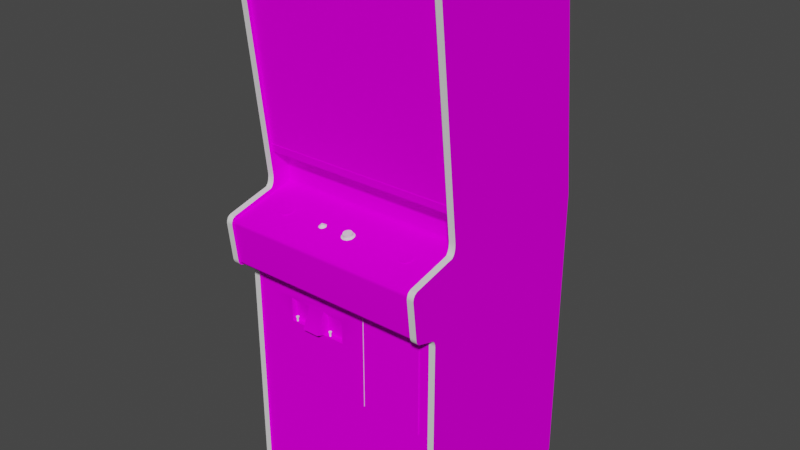 # Source: avalnche.blend  (saved by Blender 2.93.20; exported with 4.5.12 LTS)
import bpy
from mathutils import Matrix  # noqa: F401  (used for matrix-valued properties, if any)

bpy.ops.wm.read_factory_settings(use_empty=True)
scene = bpy.context.scene
scene.name = 'Scene'

# ---- images (referenced by path relative to the original .blend; pixels are not part of the script)
import os
ASSET_DIR = os.environ.get("B2B_ASSET_DIR", "")  # directory of the original .blend (textures are referenced by path, not embedded)
HERE = os.path.dirname(os.path.abspath(__file__))  # packed textures are extracted next to this script under _unpacked/

def load_image(name, relpath, width, height, colorspace="sRGB"):
    """Load a texture the original file referenced (path relative to the .blend, or extracted next to this script)."""
    p = next((c for c in (os.path.join(HERE, relpath), os.path.join(ASSET_DIR, relpath)) if relpath and os.path.exists(c)), "")
    if p:
        img = bpy.data.images.load(p, check_existing=True)
        img.name = name
    else:  # same state as the original file: an image datablock whose file is absent (Cycles renders it pink)
        img = bpy.data.images.new(name, width, height)
        img.source = "FILE"
        img.filepath = "//" + (relpath or name)
    img.colorspace_settings.name = colorspace
    return img
img_02avalnchesnapmap_tiff = load_image('02avalnchesnapmap.TIFF', '02avalnchesnapmap.TIFF', 1024, 1024, 'sRGB')
img_avalnchebezelmap_tiff = load_image('avalnchebezelmap.TIFF', 'avalnchebezelmap.TIFF', 1024, 1024, 'sRGB')
img_avalnchesidemap_tiff = load_image('avalnchesidemap.TIFF', 'avalnchesidemap.TIFF', 1024, 1024, 'sRGB')
img_avalnchemiscmap_tiff = load_image('avalnchemiscmap.TIFF', 'avalnchemiscmap.TIFF', 1024, 1024, 'sRGB')
img_avalnchebackmap_tiff = load_image('avalnchebackmap.TIFF', 'avalnchebackmap.TIFF', 1024, 1024, 'sRGB')
img_avalancheblacksmap_tiff = load_image('avalancheblacksmap.TIFF', 'avalancheblacksmap.TIFF', 1024, 1024, 'sRGB')

# ---- materials (node trees are filled in below, after node groups)
mat_01avalnchefakemarquee = bpy.data.materials.new('01avalnchefakemarquee')
mat_01avalnchefakemarquee.use_transparent_shadow = False
mat_01avalnchefakemarquee.roughness = 0.8807
mat_01avalnchefakemarquee.specular_intensity = 0.0
mat_02avalnchesnap = bpy.data.materials.new('02avalnchesnap')
mat_02avalnchesnap.use_transparent_shadow = False
mat_02avalnchesnap.roughness = 0.8807
mat_02avalnchesnap.specular_intensity = 0.0
mat_avalnchebezel = bpy.data.materials.new('avalnchebezel')
mat_avalnchebezel.use_transparent_shadow = False
mat_avalnchebezel.roughness = 0.8807
mat_avalnchebezel.specular_intensity = 0.0
mat_avalncheblack = bpy.data.materials.new('avalncheblack')
mat_avalncheblack.use_transparent_shadow = False
mat_avalncheblack.roughness = 0.7934
mat_avalncheblack.specular_intensity = 0.6275
mat_avalncheside = bpy.data.materials.new('avalncheside')
mat_avalncheside.use_transparent_shadow = False
mat_avalncheside.roughness = 0.8807
mat_avalncheside.specular_intensity = 0.0
mat_avalnchemisc = bpy.data.materials.new('avalnchemisc')
mat_avalnchemisc.use_transparent_shadow = False
mat_avalnchemisc.roughness = 0.8807
mat_avalnchemisc.specular_intensity = 0.0
mat_avalncheback = bpy.data.materials.new('avalncheback')
mat_avalncheback.use_transparent_shadow = False
mat_avalncheback.roughness = 0.8807
mat_avalncheback.specular_intensity = 0.0
mat_avalancheblacks = bpy.data.materials.new('avalancheblacks')
mat_avalancheblacks.use_transparent_shadow = False
mat_avalancheblacks.roughness = 0.8807
mat_avalancheblacks.specular_intensity = 0.0
mat_avalnchesilver = bpy.data.materials.new('avalnchesilver')
mat_avalnchesilver.use_transparent_shadow = False
mat_avalnchesilver.roughness = 0.8807
mat_avalnchesilver.specular_intensity = 0.1059
mat_avalncheled = bpy.data.materials.new('avalncheled')
mat_avalncheled.use_transparent_shadow = False
mat_avalncheled.roughness = 0.8807
mat_avalncheled.specular_intensity = 0.549

# ---- node groups
ng_auto_smooth = bpy.data.node_groups.new('Auto Smooth', 'GeometryNodeTree')
_s = ng_auto_smooth.interface.new_socket(name='Geometry', in_out='OUTPUT', socket_type='NodeSocketGeometry')
_s = ng_auto_smooth.interface.new_socket(name='Geometry', in_out='INPUT', socket_type='NodeSocketGeometry')
_s = ng_auto_smooth.interface.new_socket(name='Angle', in_out='INPUT', socket_type='NodeSocketFloat')
_s.subtype = 'ANGLE'
_s.min_value = 0.0
_s.max_value = 3.142
ng_auto_smooth.is_modifier = True
_N = ng_auto_smooth.nodes; _L = ng_auto_smooth.links
n0 = _N.new('NodeGroupOutput'); n0.name = 'Group Output'; n0.location = (480, -100)
n1 = _N.new('NodeGroupInput'); n1.name = 'Group Input'; n1.location = (-420, -300)
n2 = _N.new('NodeGroupInput'); n2.name = 'Group Input.001'; n2.location = (-60, -100)
n3 = _N.new('GeometryNodeSetShadeSmooth'); n3.name = 'Set Shade Smooth'; n3.location = (120, -100)
n3.domain = 'EDGE'
n4 = _N.new('GeometryNodeSetShadeSmooth'); n4.name = 'Set Shade Smooth.001'; n4.location = (300, -100)
n5 = _N.new('GeometryNodeInputMeshEdgeAngle'); n5.name = 'Edge Angle'; n5.location = (-420, -220)
n6 = _N.new('GeometryNodeInputEdgeSmooth'); n6.name = 'Is Edge Smooth'; n6.location = (-60, -160)
n7 = _N.new('GeometryNodeInputShadeSmooth'); n7.name = 'Is Face Smooth'; n7.location = (-240, -340)
n8 = _N.new('FunctionNodeBooleanMath'); n8.name = 'Boolean Math'; n8.location = (-60, -220)
n9 = _N.new('FunctionNodeCompare'); n9.name = 'Compare'; n9.location = (-240, -180)
n9.operation = 'LESS_EQUAL'
_L.new(n5.outputs[0], n9.inputs[0])
_L.new(n4.outputs[0], n0.inputs[0])
_L.new(n1.outputs[1], n9.inputs[1])
_L.new(n9.outputs[0], n8.inputs[0])
_L.new(n7.outputs[0], n8.inputs[1])
_L.new(n2.outputs[0], n3.inputs[0])
_L.new(n6.outputs[0], n3.inputs[1])
_L.new(n3.outputs[0], n4.inputs[0])
_L.new(n8.outputs[0], n3.inputs[2])
n0.is_active_output = True

# ---- material node trees
mat_01avalnchefakemarquee.use_nodes = True; mat_01avalnchefakemarquee.node_tree.nodes.clear()
_N = mat_01avalnchefakemarquee.node_tree.nodes; _L = mat_01avalnchefakemarquee.node_tree.links
n0 = _N.new('ShaderNodeBsdfPrincipled'); n0.name = 'Principled BSDF'; n0.location = (10, 300)
n0.distribution = 'GGX'
n0.subsurface_method = 'BURLEY'
n0.inputs[2].default_value = 0.8807
n0.inputs[3].default_value = 1.45
n0.inputs[13].default_value = 0.0
n0.inputs[27].default_value = (0.0, 0.0, 0.0, 1.0)
n0.inputs[28].default_value = 1.0
n1 = _N.new('ShaderNodeOutputMaterial'); n1.name = 'Material Output'; n1.location = (300, 300)
_L.new(n0.outputs[0], n1.inputs[0])
n1.is_active_output = True
mat_02avalnchesnap.use_nodes = True; mat_02avalnchesnap.node_tree.nodes.clear()
_N = mat_02avalnchesnap.node_tree.nodes; _L = mat_02avalnchesnap.node_tree.links
n0 = _N.new('ShaderNodeBsdfPrincipled'); n0.name = 'Principled BSDF'; n0.location = (10, 300)
n0.distribution = 'GGX'
n0.subsurface_method = 'BURLEY'
n0.inputs[2].default_value = 0.8807
n0.inputs[3].default_value = 1.45
n0.inputs[13].default_value = 0.0
n0.inputs[27].default_value = (0.0, 0.0, 0.0, 1.0)
n0.inputs[28].default_value = 1.0
n1 = _N.new('ShaderNodeOutputMaterial'); n1.name = 'Material Output'; n1.location = (300, 300)
n2 = _N.new('ShaderNodeTexImage'); n2.name = 'Image Texture'; n2.location = (-300, 600)
n2.image = img_02avalnchesnapmap_tiff
_L.new(n0.outputs[0], n1.inputs[0])
_L.new(n2.outputs[0], n0.inputs[0])
n1.is_active_output = True
mat_avalnchebezel.use_nodes = True; mat_avalnchebezel.node_tree.nodes.clear()
_N = mat_avalnchebezel.node_tree.nodes; _L = mat_avalnchebezel.node_tree.links
n0 = _N.new('ShaderNodeBsdfPrincipled'); n0.name = 'Principled BSDF'; n0.location = (10, 300)
n0.distribution = 'GGX'
n0.subsurface_method = 'BURLEY'
n0.inputs[2].default_value = 0.8807
n0.inputs[3].default_value = 1.45
n0.inputs[13].default_value = 0.0
n0.inputs[27].default_value = (0.0, 0.0, 0.0, 1.0)
n0.inputs[28].default_value = 1.0
n1 = _N.new('ShaderNodeOutputMaterial'); n1.name = 'Material Output'; n1.location = (300, 300)
n2 = _N.new('ShaderNodeTexImage'); n2.name = 'Image Texture'; n2.location = (-300, 600)
n2.image = img_avalnchebezelmap_tiff
_L.new(n0.outputs[0], n1.inputs[0])
_L.new(n2.outputs[0], n0.inputs[0])
n1.is_active_output = True
mat_avalncheblack.use_nodes = True; mat_avalncheblack.node_tree.nodes.clear()
_N = mat_avalncheblack.node_tree.nodes; _L = mat_avalncheblack.node_tree.links
n0 = _N.new('ShaderNodeBsdfPrincipled'); n0.name = 'Principled BSDF'; n0.location = (10, 300)
n0.distribution = 'GGX'
n0.subsurface_method = 'BURLEY'
n0.inputs[2].default_value = 0.7934
n0.inputs[3].default_value = 1.45
n0.inputs[13].default_value = 0.6275
n0.inputs[27].default_value = (0.0, 0.0, 0.0, 1.0)
n0.inputs[28].default_value = 1.0
n1 = _N.new('ShaderNodeOutputMaterial'); n1.name = 'Material Output'; n1.location = (300, 300)
_L.new(n0.outputs[0], n1.inputs[0])
n1.is_active_output = True
mat_avalncheside.use_nodes = True; mat_avalncheside.node_tree.nodes.clear()
_N = mat_avalncheside.node_tree.nodes; _L = mat_avalncheside.node_tree.links
n0 = _N.new('ShaderNodeBsdfPrincipled'); n0.name = 'Principled BSDF'; n0.location = (10, 300)
n0.distribution = 'GGX'
n0.subsurface_method = 'BURLEY'
n0.inputs[2].default_value = 0.8807
n0.inputs[3].default_value = 1.45
n0.inputs[13].default_value = 0.0
n0.inputs[27].default_value = (0.0, 0.0, 0.0, 1.0)
n0.inputs[28].default_value = 1.0
n1 = _N.new('ShaderNodeOutputMaterial'); n1.name = 'Material Output'; n1.location = (300, 300)
n2 = _N.new('ShaderNodeTexImage'); n2.name = 'Image Texture'; n2.location = (-300, 600)
n2.image = img_avalnchesidemap_tiff
_L.new(n0.outputs[0], n1.inputs[0])
_L.new(n2.outputs[0], n0.inputs[0])
n1.is_active_output = True
mat_avalnchemisc.use_nodes = True; mat_avalnchemisc.node_tree.nodes.clear()
_N = mat_avalnchemisc.node_tree.nodes; _L = mat_avalnchemisc.node_tree.links
n0 = _N.new('ShaderNodeBsdfPrincipled'); n0.name = 'Principled BSDF'; n0.location = (10, 300)
n0.distribution = 'GGX'
n0.subsurface_method = 'BURLEY'
n0.inputs[2].default_value = 0.8807
n0.inputs[3].default_value = 1.45
n0.inputs[13].default_value = 0.0
n0.inputs[27].default_value = (0.0, 0.0, 0.0, 1.0)
n0.inputs[28].default_value = 1.0
n1 = _N.new('ShaderNodeOutputMaterial'); n1.name = 'Material Output'; n1.location = (300, 300)
n2 = _N.new('ShaderNodeTexImage'); n2.name = 'Image Texture'; n2.location = (-300, 600)
n2.image = img_avalnchemiscmap_tiff
_L.new(n0.outputs[0], n1.inputs[0])
_L.new(n2.outputs[0], n0.inputs[0])
n1.is_active_output = True
mat_avalncheback.use_nodes = True; mat_avalncheback.node_tree.nodes.clear()
_N = mat_avalncheback.node_tree.nodes; _L = mat_avalncheback.node_tree.links
n0 = _N.new('ShaderNodeBsdfPrincipled'); n0.name = 'Principled BSDF'; n0.location = (10, 300)
n0.distribution = 'GGX'
n0.subsurface_method = 'BURLEY'
n0.inputs[2].default_value = 0.8807
n0.inputs[3].default_value = 1.45
n0.inputs[13].default_value = 0.0
n0.inputs[27].default_value = (0.0, 0.0, 0.0, 1.0)
n0.inputs[28].default_value = 1.0
n1 = _N.new('ShaderNodeOutputMaterial'); n1.name = 'Material Output'; n1.location = (300, 300)
n2 = _N.new('ShaderNodeTexImage'); n2.name = 'Image Texture'; n2.location = (-300, 600)
n2.image = img_avalnchebackmap_tiff
_L.new(n0.outputs[0], n1.inputs[0])
_L.new(n2.outputs[0], n0.inputs[0])
n1.is_active_output = True
mat_avalancheblacks.use_nodes = True; mat_avalancheblacks.node_tree.nodes.clear()
_N = mat_avalancheblacks.node_tree.nodes; _L = mat_avalancheblacks.node_tree.links
n0 = _N.new('ShaderNodeBsdfPrincipled'); n0.name = 'Principled BSDF'; n0.location = (10, 300)
n0.distribution = 'GGX'
n0.subsurface_method = 'BURLEY'
n0.inputs[2].default_value = 0.8807
n0.inputs[3].default_value = 1.45
n0.inputs[13].default_value = 0.0
n0.inputs[27].default_value = (0.0, 0.0, 0.0, 1.0)
n0.inputs[28].default_value = 1.0
n1 = _N.new('ShaderNodeOutputMaterial'); n1.name = 'Material Output'; n1.location = (300, 300)
n2 = _N.new('ShaderNodeTexImage'); n2.name = 'Image Texture'; n2.location = (-300, 600)
n2.image = img_avalancheblacksmap_tiff
_L.new(n0.outputs[0], n1.inputs[0])
_L.new(n2.outputs[0], n0.inputs[0])
n1.is_active_output = True
mat_avalnchesilver.use_nodes = True; mat_avalnchesilver.node_tree.nodes.clear()
_N = mat_avalnchesilver.node_tree.nodes; _L = mat_avalnchesilver.node_tree.links
n0 = _N.new('ShaderNodeBsdfPrincipled'); n0.name = 'Principled BSDF'; n0.location = (10, 300)
n0.distribution = 'GGX'
n0.subsurface_method = 'BURLEY'
n0.inputs[2].default_value = 0.8807
n0.inputs[3].default_value = 1.45
n0.inputs[13].default_value = 0.1059
n0.inputs[27].default_value = (0.0, 0.0, 0.0, 1.0)
n0.inputs[28].default_value = 1.0
n1 = _N.new('ShaderNodeOutputMaterial'); n1.name = 'Material Output'; n1.location = (300, 300)
_L.new(n0.outputs[0], n1.inputs[0])
n1.is_active_output = True
mat_avalncheled.use_nodes = True; mat_avalncheled.node_tree.nodes.clear()
_N = mat_avalncheled.node_tree.nodes; _L = mat_avalncheled.node_tree.links
n0 = _N.new('ShaderNodeBsdfPrincipled'); n0.name = 'Principled BSDF'; n0.location = (10, 300)
n0.distribution = 'GGX'
n0.subsurface_method = 'BURLEY'
n0.inputs[2].default_value = 0.8807
n0.inputs[3].default_value = 1.45
n0.inputs[4].default_value = 0.9
n0.inputs[13].default_value = 0.549
n0.inputs[27].default_value = (0.0, 0.0, 0.0, 1.0)
n0.inputs[28].default_value = 1.0
n1 = _N.new('ShaderNodeOutputMaterial'); n1.name = 'Material Output'; n1.location = (300, 300)
_L.new(n0.outputs[0], n1.inputs[0])
n1.is_active_output = True

# ---- world
world_world = bpy.data.worlds.new('World'); scene.world = world_world
world_world.use_nodes = True; world_world.node_tree.nodes.clear()
_N = world_world.node_tree.nodes; _L = world_world.node_tree.links
n0 = _N.new('ShaderNodeOutputWorld'); n0.name = 'World Output'; n0.location = (300, 300)
n1 = _N.new('ShaderNodeBackground'); n1.name = 'Background'; n1.location = (10, 300)
n1.inputs[0].default_value = (0.05088, 0.05088, 0.05088, 1.0)
_L.new(n1.outputs[0], n0.inputs[0])
n0.is_active_output = True
world_world.color = (0.05088, 0.05088, 0.05088)
world_world.use_sun_shadow = False
world_world.sun_shadow_jitter_overblur = 0.0

# ---- meshes
me_avalnche = bpy.data.meshes.new('avalnche')
me_avalnche.from_pydata([(-0.09473, -0.4399, -0.2193), (-0.09473, -0.4399, -0.1435), (-0.03011, -0.4399, -0.2193), (0.0265, 0.3093, -0.0783), (0.02682, 0.2153, -0.07455), (0.1425, 0.2173, -0.07769), (-0.2088, 0.4827, -0.1426), (-0.2105, 0.397, -0.1145), (-0.09703, 0.4011, -0.09953), (0.265, 0.3117, -0.09885), (0.2651, 0.3987, -0.118), (0.1507, 0.402, -0.1013), (0.02543, 0.4949, -0.1287), (0.02459, 0.5791, -0.1734), (-0.08774, 0.5759, -0.1742), (-0.09335, 0.3092, -0.08311), (0.1473, 0.4932, -0.1342), (-0.09438, 0.4914, -0.1325), (0.149, 0.3102, -0.08451), (-0.2078, 0.3098, -0.09589), (-0.1979, 0.2197, -0.08403), (-0.08571, 0.2163, -0.07664), (0.263, 0.4857, -0.146), (0.2531, 0.5722, -0.1814), (0.1391, 0.5786, -0.1758), (0.02681, 0.4038, -0.09269), (0.2571, 0.2217, -0.08636), (-0.1999, 0.5675, -0.1781), (-0.2837, 0.1739, -0.01142), (0.3367, 0.1739, -0.01142), (0.3367, 0.7595, 0.05281), (-0.2837, 0.7595, 0.05281), (0.3565, 0.008738, 0.1389), (0.3565, -0.01391, 0.153), (0.3365, -0.01391, 0.153), (-0.2835, -0.1284, 0.1402), (0.1081, -0.2389, 0.06105), (0.1081, -0.2389, 0.01464), (0.1081, -0.1978, 0.01464), (-0.2349, -0.3143, 0.01464), (-0.2349, -0.3143, 0.06105), (-0.2349, -0.4902, 0.01464), (-0.2835, 0.04218, -0.0003394), (-0.3035, 0.7587, 0.06573), (-0.2835, 0.0797, -0.01078), (-0.3035, 0.6611, -0.4441), (-0.2835, 0.7587, 0.06573), (0.3365, 0.0797, -0.01078), (0.3565, 0.0797, -0.01078), (0.3565, 0.6611, -0.4441), (0.3365, 0.6611, -0.4441), (0.3365, 0.6322, -0.4678), (0.3565, 0.6322, -0.4678), (0.3565, 0.02066, -0.5394), (-0.3035, 0.6322, -0.4678), (-0.2835, 0.6322, -0.4678), (0.3365, -0.1662, 0.07194), (0.3565, -0.1662, 0.07194), (0.3565, -0.1481, 0.1297), (0.3365, -0.8804, 0.06381), (0.3565, -0.1284, 0.1402), (0.3365, -0.1481, 0.1297), (-0.3035, -0.1481, 0.1297), (-0.3035, -0.1874, 0.06381), (-0.3035, -0.8804, 0.06381), (-0.2835, -0.8804, -0.5394), (-0.2835, 0.7775, 0.05596), (0.3565, 0.7775, 0.05596), (0.3365, 0.7775, 0.05596), (-0.2835, 0.7701, 0.06181), (-0.3035, 0.7775, 0.05596), (-0.3035, 0.04997, -0.006256), (0.3365, 0.02066, -0.5394), (-0.3035, 0.02066, -0.5394), (-0.2835, 0.02066, -0.5394), (-0.3035, 0.6551, -0.4539), (-0.2835, 0.6551, -0.4539), (-0.2835, 0.6442, -0.463), (-0.2835, -0.1714, 0.06779), (0.3365, -0.1714, 0.06779), (-0.2835, 0.06017, -0.009536), (-0.2835, 0.06977, -0.01073), (0.3365, 0.6442, -0.463), (0.3565, 0.6551, -0.4539), (0.3565, 0.6442, -0.463), (0.3365, 0.06017, -0.009536), (0.3565, 0.06017, -0.009536), (0.3365, 0.7701, 0.06181), (-0.3035, -0.1714, 0.06779), (-0.3035, -0.005818, 0.1518), (0.3365, -0.005818, 0.1518), (0.3365, -0.1349, 0.1393), (0.3365, -0.1432, 0.135), (0.3565, -0.1432, 0.135), (-0.3035, 0.7701, 0.06181), (-0.3035, -0.1432, 0.135), (0.3565, 0.06977, -0.01073), (0.3565, 0.7823, 0.04843), (0.3565, -0.1803, 0.06432), (-0.3035, 0.0797, -0.01078), (-0.3035, 0.06017, -0.009536), (-0.3035, -0.1803, 0.06432), (-0.3035, -0.1349, 0.1393), (-0.2349, -0.2389, 0.01464), (0.1081, -0.3143, 0.01464), (0.1081, -0.3143, 0.06105), (-0.2349, -0.1978, 0.01464), (0.1081, -0.4902, 0.01464), (0.3565, -0.8804, -0.5394), (0.3565, 0.7701, 0.06181), (-0.3035, -0.8804, -0.5394), (-0.3035, 0.7823, 0.04843), (0.3565, -0.1874, 0.06381), (0.3565, -0.8804, 0.06381), (0.3565, -0.1349, 0.1393), (0.3565, 0.04218, -0.0003394), (0.3565, 0.002928, 0.1475), (0.3565, 0.04997, -0.006256), (-0.3035, 0.008738, 0.1389), (-0.3035, 0.04218, -0.0003394), (-0.3035, -0.1284, 0.1402), (-0.3035, -0.1662, 0.07194), (0.3565, -0.1714, 0.06779), (-0.3035, -0.01391, 0.153), (0.3565, 0.7587, 0.06573), (0.3565, 0.7838, 0.03937), (-0.3035, 0.06977, -0.01073), (-0.3035, 0.6442, -0.463), (-0.3035, 0.7838, 0.03937), (-0.3035, 0.002928, 0.1475), (0.3565, -0.005818, 0.1518), (0.3409, -0.01386, 0.1467), (-0.288, -0.01386, 0.1467), (-0.288, -0.1344, 0.134), (0.1081, -0.4902, 0.06105), (-0.1584, -0.3143, 0.06105), (0.1081, -0.1978, 0.06105), (-0.2349, -0.2389, 0.06105), (-0.1584, -0.2389, 0.06105), (-0.288, -0.002838, 0.1437), (0.3409, 0.0403, -0.06893), (0.03165, -0.2389, 0.06105), (-0.288, 0.0403, -0.06893), (-0.08979, -0.2389, 0.06105), (-0.03692, -0.2389, 0.06105), (0.3409, -0.1344, 0.134), (0.1473, -0.4926, 0.06053), (0.03165, -0.3143, 0.06105), (-0.08979, -0.3033, 0.08894), (0.3409, -0.1419, 0.1298), (-0.288, -0.1419, 0.1298), (-0.1584, -0.259, 0.04305), (-0.08979, -0.3143, 0.04305), (0.03165, -0.3143, 0.04305), (-0.03692, -0.3033, 0.08894), (0.3005, -0.4926, 0.06053), (0.1473, -0.4926, 0.02937), (0.1473, -0.1964, 0.06053), (0.3005, -0.1964, 0.02937), (0.3005, -0.1964, 0.06053), (-0.08979, -0.3143, 0.06105), (0.3005, -0.4926, 0.02937), (0.1473, -0.1964, 0.02937), (-0.1584, -0.3143, 0.04305), (-0.08979, -0.259, 0.04305), (-0.03692, -0.259, 0.04305), (0.03165, -0.259, 0.04305), (-0.03692, -0.3143, 0.04305), (-0.03692, -0.3143, 0.06105), (0.3409, 0.04448, -0.07183), (-0.288, 0.04448, -0.07183), (-0.288, 0.04995, -0.07347), (-0.288, -0.008088, 0.1458), (0.3409, -0.008088, 0.1458), (0.3409, -0.002838, 0.1437), (0.3409, 0.07944, -0.07284), (0.3409, 0.04995, -0.07347), (-0.2349, -0.1978, 0.06105), (-0.2349, -0.4902, 0.06105), (-0.288, 0.01821, -0.5276), (0.3409, 0.01821, -0.5276), (0.3409, -0.8623, -0.527), (-0.288, 0.6453, -0.451), (0.263, 0.4852, -0.1458), (0.2651, 0.3982, -0.1178), (0.2968, 0.4063, -0.08777), (-0.2461, 0.1934, -0.04172), (-0.2919, 0.4027, -0.08701), (-0.1102, 0.6182, -0.1336), (-0.08774, 0.5754, -0.1741), (0.3477, 0.1554, -0.03346), (0.346, 0.4062, -0.08773), (-0.2105, 0.3965, -0.1144), (-0.2087, 0.4822, -0.1425), (-0.2471, 0.4034, -0.08717), (-0.2477, 0.5068, -0.1095), (0.2963, 0.5112, -0.1105), (0.2959, 0.6203, -0.1341), (0.02459, 0.5786, -0.1733), (0.1391, 0.5781, -0.1757), (0.02366, 0.1947, -0.04198), (0.1588, 0.1955, -0.04214), (0.1425, 0.2168, -0.07756), (0.02682, 0.2149, -0.07442), (-0.2466, 0.3012, -0.06506), (-0.2908, 0.1519, -0.03274), (-0.1999, 0.567, -0.178), (0.2982, 0.1963, -0.04232), (-0.2078, 0.3093, -0.09576), (0.02107, 0.619, -0.1338), (0.02333, 0.1534, -0.03305), (-0.288, -0.8623, 0.05828), (0.3409, -0.328, 0.05828), (0.06374, -0.328, 0.05828), (0.3365, -0.1874, 0.06381), (0.06374, -0.2316, 0.05828), (0.3409, -0.2316, 0.05828), (0.3409, -0.1627, 0.05828), (0.3365, 0.7823, 0.04843), (-0.2835, 0.6611, -0.4441), (0.3409, -0.8623, 0.05828), (-0.288, -0.8623, -0.527), (-0.2835, -0.1874, 0.06381), (-0.2835, -0.8804, 0.06381), (0.3365, -0.8804, -0.5394), (0.3409, 0.7689, 0.05273), (0.3409, 0.6453, -0.451), (-0.288, -0.328, 0.05828), (-0.1684, -0.328, 0.05828), (-0.1684, -0.2316, 0.05828), (0.0196, 0.7641, 0.0507), (0.01994, 0.7049, -0.1524), (0.3446, 0.7065, -0.1527), (0.3365, 0.008738, 0.1389), (0.3365, 0.04218, -0.0003394), (-0.2835, -0.01391, 0.153), (-0.2835, -0.1481, 0.1297), (-0.2835, 0.04997, -0.006256), (-0.2835, -0.1662, 0.07194), (-0.2942, 0.7621, 0.0512), (-0.08571, 0.2158, -0.07652), (-0.1078, 0.194, -0.04185), (-0.1979, 0.2192, -0.08391), (-0.288, 0.07944, -0.07284), (0.3409, 0.156, -0.06376), (-0.288, 0.156, -0.06376), (0.1549, 0.6197, -0.1339), (0.2531, 0.5717, -0.1812), (-0.2485, 0.6174, -0.1335), (-0.288, -0.2316, 0.05828), (0.265, 0.3113, -0.09873), (0.2975, 0.3043, -0.06568), (0.2571, 0.2212, -0.08624), (0.3365, -0.1284, 0.1402), (0.3409, 0.1748, -0.009792), (0.3409, 0.1505, -0.08504), (-0.288, 0.1505, -0.08504), (-0.288, 0.1748, -0.009792), (-0.288, 0.1516, -0.01272), (0.3409, 0.1516, -0.01272), (-0.2835, 0.7823, 0.04843), (0.3409, 0.7578, 0.05168), (-0.288, 0.7689, 0.05273), (-0.288, 0.7578, 0.05168), (0.3365, 0.04997, -0.006256), (0.3365, 0.7587, 0.06573), (-0.2835, 0.002928, 0.1475), (-0.2835, -0.1349, 0.1393), (0.3365, 0.06977, -0.01073), (-0.2835, 0.7838, 0.03937), (0.3365, 0.002928, 0.1475), (-0.2835, 0.008738, 0.1389), (-0.2835, -0.1803, 0.06432), (0.3365, -0.1803, 0.06432), (0.3365, 0.7838, 0.03937), (0.3365, 0.6551, -0.4539), (-0.2835, -0.1432, 0.135), (-0.2835, -0.005818, 0.1518), (0.3443, 0.7657, 0.05029), (-0.288, -0.1627, 0.05828), (-0.2939, 0.7029, -0.152), (-0.146, -0.3018, 0.05699), (-0.1481, -0.3018, 0.05616), (-0.1481, -0.3175, 0.05616), (-0.144, -0.3175, 0.05216), (-0.01795, -0.3018, 0.05616), (-0.02279, -0.3018, 0.05416), (-0.02279, -0.3175, 0.05416), (-0.0165, -0.2992, 0.0507), (-0.02341, -0.2992, 0.0507), (-0.1426, -0.2992, 0.05762), (-0.1412, -0.2992, 0.05416), (-0.1432, -0.3018, 0.05416), (-0.144, -0.3018, 0.05616), (-0.01712, -0.3175, 0.05416), (-0.02196, -0.3175, 0.05616), (-0.02341, -0.3018, 0.0507), (-0.01996, -0.3018, 0.04927), (-0.01996, -0.3018, 0.05133), (-0.0165, -0.3018, 0.05762), (-0.0165, -0.2992, 0.05762), (-0.02485, -0.3018, 0.05416), (-0.02341, -0.2992, 0.05762), (-0.1495, -0.3018, 0.0507), (-0.1495, -0.2992, 0.0507), (-0.1412, -0.3018, 0.05416), (-0.1426, -0.2992, 0.0507), (-0.146, -0.3018, 0.05905), (-0.1426, -0.3018, 0.05762), (-0.1509, -0.3018, 0.05416), (-0.1495, -0.3018, 0.05762), (-0.1495, -0.2992, 0.05762), (-0.01996, -0.3175, 0.05699), (-0.0165, -0.3018, 0.0507), (-0.01712, -0.3018, 0.05416), (-0.146, -0.2992, 0.04927), (-0.01996, -0.2992, 0.05905), (-0.01996, -0.2992, 0.04927), (-0.01507, -0.2992, 0.05416), (-0.01507, -0.3018, 0.05416), (-0.1432, -0.3175, 0.05416), (-0.146, -0.3175, 0.05133), (-0.1489, -0.3175, 0.05416), (-0.146, -0.3175, 0.05699), (-0.02196, -0.3018, 0.05616), (-0.02341, -0.3018, 0.05762), (-0.01996, -0.3018, 0.05905), (-0.146, -0.3018, 0.04927), (-0.146, -0.3018, 0.05133), (-0.144, -0.3018, 0.05216), (-0.1481, -0.3018, 0.05216), (-0.1489, -0.3018, 0.05416), (-0.1426, -0.3018, 0.0507), (-0.02485, -0.2992, 0.05416), (-0.01795, -0.3018, 0.05216), (-0.146, -0.2992, 0.05905), (-0.1509, -0.2992, 0.05416), (-0.02196, -0.3018, 0.05216), (-0.01996, -0.3175, 0.05133), (-0.01795, -0.3175, 0.05616), (-0.01996, -0.3018, 0.05699), (-0.1481, -0.3175, 0.05216), (-0.144, -0.3175, 0.05616), (-0.02196, -0.3175, 0.05216), (-0.01795, -0.3175, 0.05216), (0.04317, 0.03028, 0.03108), (0.05608, 0.02594, 0.053), (0.05242, 0.02534, 0.056), (0.03183, 0.02059, 0.04295), (0.03266, 0.02674, 0.04895), (0.04795, 0.01796, 0.05621), (0.05242, 0.02289, 0.03129), (0.05527, 0.02124, 0.02592), (0.04795, 0.03028, 0.03108), (0.05242, 0.02996, 0.03268), (0.05846, 0.01967, 0.04755), (0.05929, 0.02765, 0.04434), (0.03504, 0.02594, 0.053), (0.03504, 0.0223, 0.03429), (0.03266, 0.0215, 0.03834), (0.04219, 0.02169, 0.02366), (0.03585, 0.02124, 0.02592), (0.04317, 0.01796, 0.05621), (0.04317, 0.02503, 0.0576), (0.06044, 0.02039, 0.03018), (0.05929, 0.02059, 0.04295), (0.06382, 0.01668, 0.04895), (0.06044, 0.01555, 0.05468), (0.05242, 0.01828, 0.05461), (0.04893, 0.01426, 0.0612), (0.03504, 0.02936, 0.03569), (0.0387, 0.02996, 0.03268), (0.0387, 0.02289, 0.03129), (0.04795, 0.02321, 0.02969), (0.05608, 0.02936, 0.03569), (0.05846, 0.02857, 0.03974), (0.05846, 0.0215, 0.03834), (0.03266, 0.01967, 0.04755), (0.02613, 0.01797, 0.04243), (0.0273, 0.01668, 0.04895), (0.03068, 0.01555, 0.05468), (0.06499, 0.01797, 0.04243), (0.06382, 0.01926, 0.03591), (0.05527, 0.01471, 0.05893), (0.04893, 0.02169, 0.02366), (0.0273, 0.01926, 0.03591), (0.03068, 0.02039, 0.03018), (0.0387, 0.01828, 0.05461), (0.03585, 0.01471, 0.05893), (0.04219, 0.01426, 0.0612), (0.04317, 0.02321, 0.02969), (0.05608, 0.0223, 0.03429), (0.03183, 0.02765, 0.04434), (0.05846, 0.02674, 0.04895), (0.03504, 0.01887, 0.0516), (0.0387, 0.02534, 0.056), (0.05608, 0.01887, 0.0516), (0.04795, 0.02503, 0.0576), (0.03266, 0.02857, 0.03974), (-0.1617, -0.01913, 0.03158), (-0.163, -0.0177, 0.02459), (-0.163, 0.02177, 0.03265), (-0.2031, -0.01913, 0.03158), (-0.2019, -0.02056, 0.03857), (-0.2019, 0.01891, 0.04664), (0.2193, -0.01913, 0.03158), (0.2205, -0.02056, 0.03857), (0.2205, 0.01891, 0.04664), (0.2607, -0.01913, 0.03158), (0.2595, -0.0177, 0.02459), (0.2436, 0.02445, 0.01951), (0.2436, -0.01502, 0.01145), (0.2504, -0.02275, 0.04928), (-0.2019, 0.02177, 0.03265), (-0.2019, -0.0177, 0.02459), (-0.1721, 0.02395, 0.02194), (-0.1666, 0.02302, 0.02651), (-0.1666, -0.01645, 0.01844), (-0.1788, 0.01622, 0.05978), (-0.1788, -0.02324, 0.05171), (-0.1721, 0.01672, 0.05734), (0.2504, 0.02395, 0.02194), (0.2241, 0.02302, 0.02651), (0.2504, 0.01672, 0.05734), (0.2296, -0.02275, 0.04928), (0.2364, -0.02324, 0.05171), (-0.1721, -0.02275, 0.04928), (-0.1928, -0.01551, 0.01388), (0.2296, -0.01551, 0.01388), (0.2296, 0.02395, 0.02194), (0.2595, 0.01891, 0.04664), (0.2559, 0.02302, 0.02651), (-0.163, 0.01891, 0.04664), (-0.163, -0.02056, 0.03857), (0.2205, 0.02177, 0.03265), (0.2241, -0.01645, 0.01844), (0.2241, 0.01765, 0.05278), (0.2504, -0.01551, 0.01388), (-0.1721, -0.01551, 0.01388), (-0.1928, 0.01672, 0.05734), (-0.1928, -0.02275, 0.04928), (-0.186, 0.01622, 0.05978), (0.2436, -0.02324, 0.05171), (-0.1983, 0.02302, 0.02651), (0.2436, 0.01622, 0.05978), (-0.1983, -0.02181, 0.04472), (-0.1788, -0.01502, 0.01145), (-0.186, 0.02445, 0.01951), (0.2595, 0.02177, 0.03265), (0.2595, -0.02056, 0.03857), (0.2559, -0.02181, 0.04472), (-0.1983, -0.01645, 0.01844), (-0.1666, -0.02181, 0.04472), (-0.1983, 0.01765, 0.05278), (-0.2031, 0.02034, 0.03964), (0.2205, -0.0177, 0.02459), (-0.186, -0.01502, 0.01145), (-0.186, -0.02324, 0.05171), (-0.1666, 0.01765, 0.05278), (0.2559, -0.01645, 0.01844), (0.2241, -0.02181, 0.04472), (0.2296, 0.01672, 0.05734), (0.2364, 0.02445, 0.01951), (0.2364, 0.01622, 0.05978), (-0.1617, 0.02034, 0.03964), (0.2193, 0.02034, 0.03964), (-0.1788, 0.02445, 0.01951), (-0.1928, 0.02395, 0.02194), (0.2607, 0.02034, 0.03964), (0.2364, -0.01502, 0.01145), (0.2559, 0.01765, 0.05278), (-0.04668, 0.02543, 0.04114), (-0.04234, 0.02458, 0.0454), (-0.04919, 0.02494, 0.0436), (-0.04827, 0.02426, 0.04696), (-0.04883, 0.02441, 0.04624), (-0.04399, 0.02536, 0.04149), (-0.04325, 0.02355, 0.0417), (-0.04919, 0.02458, 0.0454), (-0.04668, 0.02238, 0.04752), (-0.04576, 0.02236, 0.04764), (-0.04576, 0.02406, 0.04798), (-0.04485, 0.02374, 0.0408), (-0.04754, 0.02536, 0.04149), (-0.04234, 0.02324, 0.04326), (-0.04325, 0.02525, 0.04204), (-0.04919, 0.02324, 0.04326), (-0.04485, 0.02543, 0.04114), (-0.04668, 0.02374, 0.0408), (-0.04883, 0.02341, 0.04242), (-0.04269, 0.02341, 0.04242), (-0.04399, 0.02246, 0.04717), (-0.04399, 0.02415, 0.04751), (-0.04325, 0.02426, 0.04696), (-0.04485, 0.02408, 0.04786), (-0.04576, 0.02546, 0.04102), (-0.04668, 0.02408, 0.04786), (-0.04827, 0.02525, 0.04204), (-0.04883, 0.02511, 0.04276), (-0.04234, 0.02494, 0.0436), (-0.04269, 0.02511, 0.04276), (-0.04931, 0.02476, 0.0445), (-0.04269, 0.02441, 0.04624), (-0.04222, 0.02476, 0.0445), (-0.04754, 0.02415, 0.04751), (-0.03475, 0.01825, 0.04018), (-0.03589, 0.01879, 0.03749), (-0.05563, 0.01879, 0.03749), (-0.05677, 0.01825, 0.04018), (-0.04576, 0.01541, 0.05425), (-0.04281, 0.01549, 0.05387), (-0.04485, 0.02238, 0.04752), (-0.04269, 0.02271, 0.0459), (-0.04325, 0.02257, 0.04662), (-0.0377, 0.01607, 0.05097), (-0.04919, 0.02288, 0.04506), (-0.04931, 0.02306, 0.04416), (-0.05716, 0.01766, 0.04307), (-0.05677, 0.01708, 0.04597), (-0.05563, 0.01654, 0.04866), (-0.04883, 0.02271, 0.0459), (-0.04399, 0.02367, 0.04115), (-0.04006, 0.01961, 0.03339), (-0.03589, 0.01654, 0.04866), (-0.03475, 0.01708, 0.04597), (-0.04234, 0.02288, 0.04506), (-0.04871, 0.01983, 0.03228), (-0.04827, 0.02355, 0.0417), (-0.04754, 0.02367, 0.04115), (-0.05146, 0.01961, 0.03339), (-0.04281, 0.01983, 0.03228), (-0.05382, 0.01607, 0.05097), (-0.05146, 0.01571, 0.05275), (-0.04754, 0.02246, 0.04717), (-0.04871, 0.01549, 0.05387), (-0.04222, 0.02306, 0.04416), (-0.03436, 0.01766, 0.04307), (-0.04006, 0.01571, 0.05275), (-0.05382, 0.01925, 0.03517), (-0.04827, 0.02257, 0.04662), (-0.0377, 0.01925, 0.03517), (-0.04576, 0.01991, 0.0319), (-0.04576, 0.02376, 0.04068)], [], [(0, 1, 2), (522, 530, 482, 521), (7, 19, 15, 8), (10, 22, 16, 11), (5, 18, 3, 4), (14, 17, 12, 13), (8, 17, 6, 7), (3, 25, 8, 15), (25, 12, 17, 8), (24, 16, 22, 23), (17, 14, 27, 6), (12, 25, 11, 16), (15, 21, 4, 3), (16, 24, 13, 12), (390, 373, 384, 360), (199, 246, 209, 198), (11, 18, 9, 10), (313, 297, 317, 288), (261, 225, 262, 263), (310, 307, 335, 311), (68, 67, 97, 218), (349, 392, 348, 377), (338, 343, 337, 298), (400, 417, 416, 401), (131, 173, 172, 132), (341, 322, 331, 330), (134, 178, 41, 107), (274, 125, 49, 50), (150, 149, 145, 133), (288, 318, 319, 313), (311, 290, 306, 304), (269, 219, 45, 128), (99, 126, 81, 44), (65, 223, 64, 110), (105, 104, 37, 36), (153, 167, 168, 147), (329, 292, 320, 284), (159, 157, 146, 155), (79, 122, 57, 56), (33, 130, 90, 34), (270, 116, 32, 233), (303, 309, 336, 304), (274, 218, 97, 125), (38, 136, 36, 37), (66, 260, 111, 70), (159, 155, 161, 158), (157, 159, 158, 162), (102, 95, 276, 267), (152, 164, 151, 163), (296, 301, 333, 289), (148, 160, 168, 154), (243, 175, 244, 245), (152, 163, 135, 160), (123, 235, 277, 89), (126, 100, 80, 81), (137, 103, 39, 40), (306, 291, 305, 332), (88, 101, 272, 78), (237, 80, 100, 71), (299, 319, 318, 300), (271, 42, 119, 118), (139, 174, 140, 142), (222, 272, 101, 63), (93, 114, 91, 92), (259, 258, 245, 244), (82, 84, 52, 51), (298, 334, 344, 338), (234, 115, 117, 264), (265, 124, 109, 87), (182, 226, 180, 179), (42, 237, 71, 119), (115, 234, 233, 32), (91, 114, 60, 253), (128, 111, 260, 269), (83, 275, 50, 49), (411, 469, 462, 410), (254, 257, 258, 259), (98, 122, 79, 273), (98, 273, 214, 112), (393, 346, 396, 355), (256, 257, 254, 255), (63, 64, 223, 222), (110, 73, 74, 65), (54, 127, 77, 55), (108, 109, 48), (54, 110, 63), (108, 49, 109), (99, 111, 54), (110, 64, 63), (112, 113, 108), (195, 193, 206, 248), (57, 108, 117), (252, 207, 251, 250), (119, 54, 88), (108, 53, 52), (54, 73, 110), (99, 94, 111), (49, 97, 109), (119, 71, 54), (111, 45, 54), (108, 52, 49), (108, 96, 86), (57, 122, 108), (119, 88, 121), (89, 120, 123), (33, 114, 116), (57, 117, 115), (99, 43, 94), (121, 95, 120), (114, 58, 57), (109, 124, 48), (71, 100, 54), (52, 83, 49), (89, 118, 120), (115, 32, 116), (49, 125, 97), (114, 93, 58), (121, 62, 95), (126, 99, 54), (45, 75, 127), (111, 128, 45), (52, 84, 83), (45, 127, 54), (94, 70, 111), (89, 129, 118), (122, 98, 108), (54, 101, 88), (33, 116, 130), (97, 67, 109), (108, 86, 117), (108, 48, 96), (100, 126, 54), (98, 112, 108), (54, 63, 101), (95, 102, 120), (33, 60, 114), (170, 142, 140, 169), (134, 135, 40), (136, 137, 138), (36, 136, 141), (82, 275, 83, 84), (136, 143, 144), (134, 168, 160), (289, 317, 297, 296), (136, 144, 141), (134, 147, 168), (129, 89, 277, 266), (137, 40, 135, 138), (147, 105, 36, 141), (304, 315, 327, 303), (134, 160, 135), (136, 138, 143), (229, 249, 227, 228), (362, 350, 397, 363), (168, 144, 154), (279, 217, 149, 150), (155, 146, 156, 161), (59, 113, 112, 214), (471, 474, 472, 485), (359, 348, 392, 398), (177, 106, 103, 137), (236, 276, 95, 62), (163, 151, 138), (164, 152, 160), (295, 312, 340, 324), (253, 60, 33, 34), (167, 165, 144), (166, 153, 147), (373, 390, 345, 353), (138, 135, 163), (144, 168, 167), (147, 141, 166), (418, 441, 457, 419), (219, 76, 75, 45), (283, 323, 281, 282), (181, 221, 179, 180), (282, 331, 322, 283), (118, 129, 266, 271), (136, 177, 137), (134, 105, 147), (178, 134, 40), (70, 94, 69, 66), (290, 335, 307, 308), (202, 203, 200, 201), (186, 204, 187), (193, 195, 194, 192), (190, 201, 200), (207, 191, 251), (185, 196, 183, 184), (187, 194, 195), (191, 185, 251), (242, 208, 204, 186), (197, 232, 246), (208, 192, 194, 204), (143, 164, 160, 148), (114, 57, 115, 116), (241, 186, 205), (187, 195, 248), (185, 197, 196), (190, 207, 201), (204, 194, 187), (370, 357, 347, 354), (185, 191, 197), (191, 232, 197), (232, 209, 246), (232, 231, 209), (210, 200, 205), (200, 241, 205), (247, 183, 196, 197), (59, 214, 51), (65, 69, 44), (215, 216, 217), (47, 218, 51), (65, 219, 69), (330, 328, 321, 341), (65, 222, 223), (59, 72, 224), (76, 77, 127, 75), (130, 116, 270, 90), (229, 215, 217), (209, 231, 188), (231, 248, 188), (503, 472, 525, 535), (79, 233, 234), (79, 234, 51), (42, 235, 236), (65, 237, 238), (211, 213, 228), (232, 278, 230, 231), (211, 220, 212, 213), (242, 186, 241), (38, 106, 177, 136), (119, 121, 120, 118), (249, 229, 217), (189, 198, 209, 188), (56, 253, 233), (237, 236, 238), (72, 53, 108, 224), (59, 51, 72), (65, 74, 55), (175, 243, 171, 176), (68, 87, 109, 67), (187, 248, 280), (247, 197, 246, 199), (252, 202, 201, 207), (241, 240, 242), (284, 321, 328, 329), (219, 260, 69), (47, 87, 218), (117, 86, 85, 264), (65, 55, 219), (234, 264, 51), (65, 238, 78), (79, 56, 233), (65, 81, 80), (218, 50, 51), (47, 265, 87), (327, 332, 329, 328), (42, 266, 235), (253, 90, 233), (56, 92, 253), (235, 267, 236), (237, 42, 236), (268, 47, 51), (219, 269, 260), (69, 46, 44), (90, 270, 233), (42, 271, 266), (50, 82, 51), (55, 77, 76), (65, 78, 272), (273, 79, 51), (264, 85, 51), (218, 274, 50), (55, 76, 219), (50, 275, 82), (87, 68, 218), (56, 61, 92), (267, 276, 236), (260, 66, 69), (65, 80, 237), (266, 277, 235), (253, 34, 90), (207, 190, 191), (65, 44, 81), (85, 268, 51), (205, 186, 187), (190, 200, 210), (65, 272, 222), (214, 273, 51), (279, 249, 217), (235, 35, 267), (92, 91, 253), (227, 211, 228), (231, 280, 248), (473, 498, 489, 486), (151, 164, 143, 138), (287, 295, 324, 286), (293, 281, 323, 342), (133, 145, 131, 132), (169, 176, 171, 170), (336, 311, 304), (446, 456, 447, 466), (290, 291, 306), (294, 344, 334, 314), (325, 326, 316, 302), (174, 139, 172, 173), (333, 302, 289), (324, 340, 326, 325), (124, 265, 47, 48), (30, 31, 28, 29), (43, 99, 44, 46), (121, 88, 78, 238), (154, 144, 143, 148), (320, 323, 322, 321), (342, 320, 292, 293), (334, 298, 297, 313), (302, 300, 288, 289), (306, 315, 304), (302, 316, 300), (311, 335, 290), (288, 317, 289), (221, 181, 220, 211), (300, 318, 288), (113, 59, 224, 108), (308, 305, 291, 290), (239, 280, 231, 230), (93, 92, 61, 58), (337, 286, 301, 296), (328, 330, 303, 327), (331, 282, 310, 309), (281, 293, 308, 307), (313, 319, 314, 334), (309, 303, 330, 331), (298, 337, 296, 297), (325, 301, 286, 324), (305, 308, 293, 292), (188, 248, 206, 189), (96, 48, 47, 268), (134, 107, 104, 105), (340, 285, 299, 326), (226, 182, 262, 225), (301, 325, 302, 333), (311, 336, 309, 310), (55, 74, 73, 54), (212, 216, 215, 213), (319, 299, 285, 314), (62, 121, 238, 236), (292, 329, 332, 305), (285, 340, 312, 339), (307, 310, 282, 281), (286, 337, 343, 287), (294, 339, 312), (339, 294, 314, 285), (165, 166, 141, 144), (332, 327, 315, 306), (341, 321, 322), (320, 342, 323), (343, 338, 287), (323, 283, 322), (321, 284, 320), (312, 295, 287), (338, 344, 294), (354, 345, 370), (459, 437, 421, 431), (355, 365, 356, 393), (372, 358, 370, 371), (396, 368, 383, 367), (371, 345, 390, 372), (415, 443, 453, 420), (403, 445, 453, 404), (376, 391, 374, 375), (352, 384, 373, 351), (347, 397, 350, 368), (358, 372, 361, 386), (394, 377, 379, 380), (391, 351, 354, 374), (354, 347, 393), (338, 294, 312, 287), (382, 364, 391, 376), (388, 389, 362, 387), (21, 15, 19, 20), (300, 316, 326, 299), (350, 362, 389, 369), (376, 365, 381, 382), (348, 359, 385, 378), (368, 350, 369, 383), (363, 395, 387, 362), (386, 385, 359, 358), (375, 356, 365, 376), (370, 392, 357), (375, 354, 393), (407, 465, 405, 406), (355, 396, 367, 366), (387, 394, 380, 388), (365, 355, 366, 381), (351, 391, 364, 352), (377, 348, 378, 379), (372, 390, 360, 361), (377, 394, 357, 349), (357, 363, 347), (368, 396, 346, 347), (96, 268, 85, 86), (354, 353, 345), (123, 120, 35, 235), (363, 397, 347), (392, 349, 357), (370, 398, 392), (356, 375, 393), (394, 387, 395, 357), (375, 374, 354), (347, 346, 393), (345, 371, 370), (357, 395, 363), (414, 402, 454, 413), (267, 35, 120, 102), (449, 408, 468, 430), (351, 373, 353, 354), (46, 69, 94, 43), (439, 453, 445, 440), (455, 405, 465, 434), (419, 426, 420, 418), (423, 444, 442, 412), (422, 436, 423, 421), (432, 458, 452, 433), (185, 184, 250, 251), (398, 370, 358, 359), (438, 446, 466, 415), (410, 421, 437, 411), (421, 423, 430), (404, 454, 402, 403), (401, 415, 432), (422, 465, 436), (467, 447, 456, 427), (463, 461, 424, 425), (453, 441, 420), (440, 457, 441, 439), (401, 464, 399, 400), (58, 61, 56, 57), (415, 447, 443), (448, 421, 430), (433, 399, 464, 432), (406, 460, 436, 407), (146, 157, 162, 156), (429, 462, 469, 428), (430, 470, 450, 449), (443, 454, 453), (431, 448, 409, 459), (444, 463, 425, 442), (415, 420, 432), (448, 431, 421), (443, 467, 427, 451), (412, 450, 470, 423), (421, 462, 422), (436, 463, 423), (464, 401, 432), (422, 434, 465), (448, 468, 408, 409), (461, 436, 460, 424), (422, 429, 428, 435), (463, 444, 423), (421, 410, 462), (415, 466, 447), (458, 420, 426, 452), (453, 439, 441), (401, 416, 415), (434, 422, 435, 455), (447, 467, 443), (436, 461, 463), (443, 413, 454), (417, 438, 415, 416), (454, 404, 453), (468, 448, 430), (53, 72, 51, 52), (441, 418, 420), (413, 443, 451, 414), (465, 407, 436), (462, 429, 422), (420, 458, 432), (423, 470, 430), (471, 473, 474), (520, 539, 474, 475), (493, 492, 491, 513), (496, 504, 533, 479), (486, 516, 501, 473), (477, 521, 476, 485), (482, 542, 495, 487), (513, 512, 502, 493), (474, 494, 472), (485, 500, 490, 477), (200, 203, 240, 241), (499, 503, 535, 484), (473, 478, 474), (471, 495, 542, 488), (485, 487, 471), (480, 511, 494, 481), (481, 496, 479, 480), (500, 499, 484, 490), (527, 489, 498, 497), (483, 471, 488, 528), (494, 493, 472), (487, 495, 471), (478, 501, 516, 515), (474, 496, 494), (471, 497, 473), (512, 525, 472, 502), (504, 474, 539, 533), (499, 485, 472), (473, 501, 478), (515, 520, 475, 478), (493, 502, 472), (487, 476, 521, 482), (41, 178, 40, 39), (492, 494, 511, 491), (494, 492, 493), (485, 476, 487), (497, 498, 473), (503, 499, 472), (497, 483, 528, 527), (478, 475, 474), (474, 504, 496), (471, 483, 497), (25, 3, 18, 11), (496, 481, 494), (499, 500, 485), (510, 537, 491, 511), (513, 491, 537, 514), (486, 489, 507, 508), (525, 512, 523, 524), (539, 520, 519, 531), (479, 533, 532, 534), (528, 488, 526, 529), (18, 5, 26, 9), (514, 523, 512, 513), (536, 505, 484, 535), (535, 525, 524, 536), (489, 527, 538, 507), (516, 486, 508, 517), (533, 539, 531, 532), (529, 538, 527, 528), (542, 482, 530, 541), (520, 515, 518, 519), (506, 540, 477, 490), (490, 484, 505, 506), (517, 518, 515, 516), (521, 477, 540, 522), (534, 509, 480, 479), (511, 480, 509, 510), (488, 542, 541, 526), (153, 166, 165, 167)])
me_avalnche.polygons.foreach_set('use_smooth', [True] * 550)
me_avalnche.polygons.foreach_set('material_index', [0, 8, 1, 1, 1, 1, 1, 1, 1, 1, 1, 1, 1, 1, 3, 7, 1, 8, 7, 8, 3, 3, 8, 5, 5, 8, 3, 3, 5, 8, 8, 3, 3, 3, 3, 5, 8, 5, 3, 3, 3, 8, 3, 3, 3, 5, 5, 3, 5, 8, 5, 7, 5, 3, 3, 3, 8, 3, 3, 8, 3, 5, 3, 3, 7, 3, 8, 3, 3, 6, 3, 3, 3, 3, 3, 5, 7, 3, 3, 3, 7, 3, 3, 3, 4, 4, 4, 4, 4, 4, 7, 4, 7, 4, 4, 4, 4, 4, 4, 4, 4, 4, 4, 4, 4, 4, 4, 4, 4, 4, 4, 4, 4, 4, 4, 4, 4, 4, 4, 4, 4, 4, 4, 4, 4, 4, 4, 4, 4, 4, 4, 4, 4, 4, 4, 4, 5, 5, 5, 5, 3, 5, 5, 8, 5, 5, 3, 5, 5, 8, 5, 5, 7, 3, 5, 5, 5, 3, 9, 3, 3, 3, 5, 5, 8, 3, 5, 5, 3, 5, 5, 5, 5, 3, 8, 6, 8, 3, 5, 5, 5, 3, 8, 7, 7, 7, 7, 7, 7, 7, 7, 7, 7, 7, 5, 4, 7, 7, 7, 7, 7, 3, 7, 7, 7, 7, 7, 7, 7, 7, 7, 7, 7, 7, 8, 7, 7, 3, 3, 7, 7, 7, 9, 7, 7, 7, 7, 7, 7, 7, 7, 3, 4, 7, 7, 7, 7, 3, 7, 7, 5, 3, 7, 7, 7, 7, 8, 7, 7, 3, 7, 7, 7, 7, 7, 7, 7, 8, 7, 7, 7, 7, 7, 7, 7, 7, 7, 7, 7, 7, 7, 7, 7, 7, 7, 7, 7, 7, 7, 7, 7, 7, 7, 7, 7, 7, 7, 7, 7, 7, 7, 7, 7, 7, 7, 9, 5, 8, 8, 5, 5, 8, 5, 8, 8, 8, 5, 8, 8, 3, 2, 3, 3, 5, 8, 8, 8, 8, 8, 8, 8, 8, 7, 8, 3, 8, 7, 3, 8, 8, 8, 8, 8, 8, 8, 8, 8, 7, 3, 3, 8, 7, 8, 8, 3, 7, 8, 3, 8, 8, 8, 8, 8, 8, 5, 8, 8, 8, 8, 8, 8, 8, 8, 3, 5, 3, 3, 3, 3, 5, 5, 3, 3, 3, 3, 3, 3, 3, 8, 3, 3, 1, 8, 3, 3, 3, 3, 3, 3, 3, 3, 3, 5, 3, 3, 3, 3, 3, 3, 3, 3, 3, 3, 3, 3, 3, 3, 3, 3, 3, 3, 3, 3, 3, 5, 3, 5, 3, 3, 5, 5, 5, 5, 5, 5, 7, 3, 5, 5, 5, 5, 5, 5, 5, 5, 5, 5, 5, 3, 5, 5, 5, 5, 5, 5, 5, 5, 5, 5, 5, 5, 5, 5, 5, 5, 5, 5, 5, 5, 5, 5, 5, 5, 5, 5, 5, 5, 5, 5, 5, 5, 5, 5, 3, 5, 5, 5, 5, 5, 5, 9, 9, 9, 9, 9, 9, 9, 9, 9, 9, 7, 9, 9, 9, 9, 9, 9, 9, 9, 9, 9, 9, 9, 9, 9, 9, 9, 9, 9, 9, 9, 9, 3, 9, 9, 9, 9, 9, 9, 9, 9, 9, 1, 9, 9, 8, 8, 8, 8, 8, 8, 8, 1, 8, 8, 8, 8, 8, 8, 8, 8, 8, 8, 8, 8, 8, 8, 8, 8, 5])
_uv = me_avalnche.uv_layers.new(name='UVMap')
_uv.uv.foreach_set('vector', [0.0, 1.0, 0.0, 0.0, 1.0, 1.0, 0.9093, 0.2241, 0.9104, 0.2241, 0.9104, 0.2599, 0.9093, 0.2599, 0.05109, 0.5002, 0.05109, 0.2756, 0.2756, 0.2756, 0.2756, 0.5002, 0.949, 0.5002, 0.949, 0.7247, 0.7245, 0.7247, 0.7245, 0.5002, 0.7245, 0.05096, 0.7245, 0.2756, 0.5001, 0.2756, 0.5001, 0.05096, 0.2756, 0.9493, 0.2756, 0.7247, 0.5001, 0.7247, 0.5001, 0.9493, 0.2756, 0.5002, 0.2756, 0.7247, 0.05109, 0.7247, 0.05109, 0.5002, 0.5001, 0.2756, 0.5001, 0.5002, 0.2756, 0.5002, 0.2756, 0.2756, 0.5001, 0.5002, 0.5001, 0.7247, 0.2756, 0.7247, 0.2756, 0.5002, 0.7245, 0.9493, 0.7245, 0.7247, 0.949, 0.7247, 0.949, 0.9493, 0.2756, 0.7247, 0.2756, 0.9493, 0.05109, 0.9493, 0.05109, 0.7247, 0.5001, 0.7247, 0.5001, 0.5002, 0.7245, 0.5002, 0.7245, 0.7247, 0.2756, 0.2756, 0.2756, 0.05096, 0.5001, 0.05096, 0.5001, 0.2756, 0.7245, 0.7247, 0.7245, 0.9493, 0.5001, 0.9493, 0.5001, 0.7247, 1.028, 1.0, 0.9722, 1.0, 0.9722, 0.0, 1.028, 0.0, 0.6342, 0.7571, 0.6342, 0.7571, 0.6393, 0.7571, 0.6393, 0.7571, 0.7245, 0.5002, 0.7245, 0.2756, 0.949, 0.2756, 0.949, 0.5002, 0.8097, 0.1373, 1.0, 1.652, 1.0, 1.652, 0.8097, 0.1373, 0.3743, 0.7881, 0.3743, 0.8027, 0.3602, 0.8027, 0.3602, 0.7881, 0.1464, 2.82, 0.0, 1.652, 0.0, 1.652, 0.1464, 2.82, 0.8523, 0.9951, 0.8523, 0.9951, 0.8425, 0.9979, 0.8425, 0.9979, 0.671, 0.03015, 0.5, 0.0, 0.25, 1.0, 0.3055, 1.0, 0.3992, 0.002563, 0.5165, 0.002563, 0.625, 3.304, 0.5, 3.304, 0.1753, 0.5662, 0.1765, 0.5662, 0.1765, 0.6208, 0.1753, 0.6208, 0.9234, 0.3081, 0.9234, 0.3086, 0.9089, 0.3086, 0.9089, 0.3081, 0.5165, 0.002563, 0.6768, 0.002563, 0.75, 3.304, 0.625, 3.304, 0.8985, 0.2108, 0.8915, 0.2108, 0.8915, 0.2068, 0.8985, 0.2068, 0.8301, 0.9993, 0.8301, 0.9993, 0.1448, 0.9749, 0.1448, 0.9749, 0.9089, 0.3012, 0.9234, 0.3012, 0.9234, 0.3013, 0.9089, 0.3013, 0.8097, 0.1373, 0.3992, 0.002563, 0.3992, 0.002563, 0.8097, 0.1373, 0.1464, 2.82, 0.5163, 0.2816, 0.8097, 0.1373, 0.8536, 2.82, 0.8301, 0.9993, 0.1448, 0.9749, 0.1448, 0.9749, 0.8301, 0.9993, 0.3023, 0.6111, 0.3022, 0.605, 0.7692, 0.579, 0.769, 0.5849, 0.000488, 0.000488, 0.8918, 0.000488, 0.8918, 0.000488, 0.000488, 0.000488, 0.8958, 0.2108, 0.8958, 0.2068, 0.8975, 0.2068, 0.8975, 0.2108, 0.8674, 0.1805, 0.7538, 0.1805, 0.7538, 0.1744, 0.8674, 0.1744, 0.375, 3.304, 0.25, 3.304, 0.603, 0.001892, 0.7077, 0.001892, 0.3905, 0.001404, 0.3905, 0.2825, 0.003479, 0.2825, 0.003479, 0.001404, 0.897, 0.4274, 0.897, 0.4274, 0.9025, 0.4305, 0.9025, 0.4305, 0.9995, 0.5141, 0.9979, 0.5189, 0.9979, 0.5189, 0.9995, 0.5141, 0.9923, 0.524, 0.9923, 0.524, 0.9848, 0.5274, 0.9848, 0.5274, 0.8536, 2.82, 0.5, 3.304, 0.5, 3.304, 0.8536, 2.82, 0.8301, 0.9993, 0.8425, 0.9979, 0.2098, 1.043, 0.2255, 1.044, 0.8985, 0.2068, 0.8985, 0.2108, 0.8975, 0.2108, 0.8975, 0.2068, 0.8523, 0.9951, 0.8425, 0.9979, 0.8425, 0.9979, 0.8523, 0.9951, 0.9739, 0.02899, 0.9631, 0.02899, 0.9631, 0.02264, 0.9739, 0.02264, 0.9739, 0.02899, 0.9631, 0.02899, 0.9631, 0.02264, 0.9739, 0.02264, 0.02881, 0.4664, 0.03601, 0.4612, 0.9805, 0.4415, 0.9862, 0.4464, 0.6462, 0.1811, 0.6462, 0.2332, 0.5389, 0.2332, 0.5389, 0.1811, 0.8536, 2.82, 0.5, 3.304, 0.5, 3.304, 0.8536, 2.82, 0.5052, 0.2155, 0.5052, 0.2146, 0.5052, 0.2146, 0.5052, 0.2155, 0.3602, 0.7338, 0.3743, 0.7338, 0.3743, 0.7433, 0.3602, 0.7433, 0.6525, 0.1805, 0.5353, 0.1805, 0.5353, 0.1744, 0.6525, 0.1744, 0.9995, 0.5141, 0.9995, 0.5141, 0.9979, 0.5189, 0.9979, 0.5189, 0.7692, 0.579, 0.7707, 0.5733, 0.7707, 0.5733, 0.7692, 0.579, 0.8925, 0.2108, 0.8925, 0.2068, 0.8943, 0.2068, 0.8943, 0.2108, 0.8097, 0.1373, 0.3992, 0.002563, 0.3992, 0.002563, 0.8097, 0.1373, 0.1412, 0.4465, 0.1469, 0.441, 0.8925, 0.4221, 0.897, 0.4274, 0.7751, 0.5679, 0.7707, 0.5733, 0.3002, 0.599, 0.2947, 0.5933, 0.5163, 0.2816, 0.3992, 0.002563, 0.3992, 0.002563, 0.5163, 0.2816, 0.9848, 0.5274, 0.7828, 0.5626, 0.7828, 0.5626, 0.9848, 0.5274, 0.000488, 0.2902, 0.9995, 0.2902, 0.9995, 0.9062, 0.000488, 0.9062, 0.8918, 0.4178, 0.8925, 0.4221, 0.8925, 0.4221, 0.8918, 0.4178, 0.03601, 0.4612, 0.02881, 0.4664, 0.9862, 0.4464, 0.9805, 0.4415, 0.1106, 0.7711, 0.09088, 0.7711, 0.09088, 0.7617, 0.1106, 0.7617, 0.1199, 0.9648, 0.1199, 0.9648, 0.1136, 0.9578, 0.1136, 0.9578, 0.5, 3.304, 0.375, 3.304, 0.7077, 0.001892, 0.3992, 0.002563, 0.7828, 0.5626, 0.7828, 0.5626, 0.7751, 0.5679, 0.7751, 0.5679, 0.8651, 0.9839, 0.8651, 0.9839, 0.86, 0.9907, 0.86, 0.9907, 0.9995, 0.9995, 0.000488, 0.9995, 0.000488, 0.7227, 0.9995, 0.7227, 0.7828, 0.5626, 0.7751, 0.5679, 0.7751, 0.5679, 0.7828, 0.5626, 0.7828, 0.5626, 0.7828, 0.5626, 0.9848, 0.5274, 0.9848, 0.5274, 0.9862, 0.4464, 0.9862, 0.4464, 0.9874, 0.4503, 0.9874, 0.4503, 0.2255, 1.044, 0.2098, 1.043, 0.8425, 0.9979, 0.8301, 0.9993, 0.1319, 0.9713, 0.1319, 0.9713, 0.1448, 0.9749, 0.1448, 0.9749, 0.179, 0.5662, 0.1802, 0.5662, 0.1802, 0.6208, 0.179, 0.6208, 0.3743, 0.7466, 0.3602, 0.7466, 0.3602, 0.7466, 0.3743, 0.7466, 0.1469, 0.441, 0.1412, 0.4465, 0.897, 0.4274, 0.8925, 0.4221, 0.8925, 0.4221, 0.8925, 0.4221, 0.8918, 0.4178, 0.8918, 0.4178, 0.671, 0.9698, 0.8214, 0.883, 0.6389, 1.0, 0.6945, 1.0, 0.3602, 0.7466, 0.3602, 0.7466, 0.3743, 0.7466, 0.3743, 0.7466, 0.8918, 0.4178, 0.8918, 0.000488, 0.8918, 0.000488, 0.8918, 0.4178, 0.000488, 0.000488, 0.000488, 0.6172, 0.000488, 0.6172, 0.000488, 0.000488, 0.1136, 0.9578, 0.1199, 0.9648, 0.1199, 0.9648, 0.1136, 0.9578, 1.266, 0.000488, 0.1652, 1.057, 0.298, 0.6152, 1.135, 0.9689, 1.266, 0.000488, 0.1615, 0.4442, 1.266, 0.000488, 1.091, 0.9874, 0.1652, 1.057, 0.298, 0.6152, 0.1896, 1.065, 1.135, 0.9689, 1.266, 0.000488, 0.1615, 0.000488, 0.1615, 0.4442, 0.1615, 0.4442, 0.1615, 0.000488, 1.266, 0.000488, 0.6497, 0.7637, 0.6497, 0.7637, 0.6497, 0.7571, 0.6497, 0.7571, 0.1466, 0.4578, 1.266, 0.000488, 0.2898, 0.5961, 0.629, 0.7834, 0.629, 0.7834, 0.629, 0.7768, 0.629, 0.7768, 0.2789, 0.5911, 1.135, 0.9689, 0.1542, 0.4544, 1.266, 0.000488, 1.266, 0.5774, 1.135, 0.9689, 1.135, 0.9689, 1.266, 0.5774, 1.266, 0.000488, 0.298, 0.6152, 0.1652, 1.057, 0.1896, 1.065, 1.091, 0.9874, 0.1896, 1.065, 0.1652, 1.057, 0.2789, 0.5911, 0.2898, 0.5961, 1.135, 0.9689, 0.1896, 1.065, 1.091, 0.9874, 1.135, 0.9689, 1.266, 0.000488, 1.135, 0.9689, 1.091, 0.9874, 1.266, 0.000488, 0.298, 0.6088, 0.2958, 0.6027, 0.1466, 0.4578, 0.1542, 0.4544, 1.266, 0.000488, 0.2789, 0.5911, 0.1542, 0.4544, 0.1466, 0.4578, 0.000427, 0.5604, 0.02155, 0.4819, -0.001831, 0.5552, -0.001831, 0.5552, 0.02313, 0.4778, 0.008301, 0.566, 0.1466, 0.4578, 0.2898, 0.5961, 0.2789, 0.5911, 0.298, 0.6152, 0.158, 1.05, 0.1652, 1.057, 0.1466, 0.4578, 0.03113, 0.4724, 0.02155, 0.4819, 0.02313, 0.4778, 0.04083, 0.4693, 0.1466, 0.4578, 0.1652, 1.057, 0.158, 1.05, 0.298, 0.6152, 0.2898, 0.5961, 0.2958, 0.6027, 1.135, 0.9689, 1.135, 0.9689, 1.109, 0.9836, 1.091, 0.9874, 0.000427, 0.5604, 0.02399, 0.5698, 0.02155, 0.4819, 0.2789, 0.5911, 0.02399, 0.5698, 0.008301, 0.566, 1.091, 0.9874, 0.2062, 1.066, 0.1896, 1.065, 0.02313, 0.4778, 0.03113, 0.4724, 0.04083, 0.4693, 0.1466, 0.4578, 0.04083, 0.4693, 0.03113, 0.4724, 0.298, 0.6088, 0.298, 0.6152, 1.135, 0.9689, 1.091, 0.9874, 1.109, 0.9836, 1.126, 0.9766, 0.1896, 1.065, 0.2062, 1.066, 1.091, 0.9874, 1.135, 0.9689, 1.126, 0.9766, 1.109, 0.9836, 1.091, 0.9874, 1.126, 0.9766, 1.135, 0.9689, 0.1652, 1.057, 0.1758, 1.062, 0.1896, 1.065, 0.000427, 0.5604, 0.008301, 0.566, 0.02399, 0.5698, 0.1542, 0.4544, 0.1605, 0.4487, 1.266, 0.000488, 1.135, 0.9689, 0.1605, 0.4487, 0.1542, 0.4544, -0.001831, 0.5552, 0.008301, 0.566, 0.000427, 0.5604, 0.1896, 1.065, 0.1758, 1.062, 0.1652, 1.057, 1.266, 0.000488, 0.2958, 0.6027, 0.2898, 0.5961, 1.266, 0.000488, 0.298, 0.6152, 0.298, 0.6088, 0.2958, 0.6027, 0.298, 0.6088, 1.135, 0.9689, 0.1605, 0.4487, 0.1615, 0.4442, 1.266, 0.000488, 1.135, 0.9689, 0.1615, 0.4442, 0.1605, 0.4487, 0.03113, 0.4724, 0.02313, 0.4778, 0.02155, 0.4819, -0.001831, 0.5552, 0.02155, 0.4819, 0.02313, 0.4778, 0.000488, 0.9219, 0.000488, 0.9062, 0.9995, 0.9062, 0.9995, 0.9219, 0.9976, 0.002563, 0.5366, 0.1735, 0.4034, 0.1735, 0.9976, 0.2852, 0.4034, 0.2505, 0.5366, 0.2505, 0.9976, 0.2505, 0.9976, 0.2852, 0.8687, 0.2505, 0.1199, 0.9648, 0.1319, 0.9713, 0.1319, 0.9713, 0.1199, 0.9648, 0.9976, 0.2852, 0.6538, 0.2505, 0.7552, 0.2505, 0.9976, 0.002563, 0.7552, 0.1735, 0.6538, 0.1735, 0.8536, 2.82, 1.0, 1.652, 1.0, 1.652, 0.8536, 2.82, 0.9976, 0.2852, 0.7552, 0.2505, 0.8687, 0.2505, 0.9976, 0.002563, 0.8687, 0.1735, 0.7552, 0.1735, 0.02118, 0.5474, 0.01416, 0.5422, 0.9979, 0.5189, 0.9923, 0.524, 0.4034, 0.2505, 0.4034, 0.1735, 0.5366, 0.1735, 0.5366, 0.2505, 0.8687, 0.1735, 0.9976, 0.1735, 0.9976, 0.2505, 0.8687, 0.2505, 0.8536, 2.82, 1.0, 1.652, 1.0, 1.652, 0.8536, 2.82, 0.9976, 0.002563, 0.6538, 0.1735, 0.5366, 0.1735, 0.9976, 0.2852, 0.5366, 0.2505, 0.6538, 0.2505, 0.3647, 0.861, 0.3602, 0.861, 0.3602, 0.8586, 0.3647, 0.8586, 0.4722, 1.0, 0.5278, 1.0, 0.9924, 0.5869, 0.9924, 0.4131, 0.5052, 0.2146, 0.5052, 0.2151, 0.5052, 0.2155, 0.9089, 0.3055, 0.9234, 0.3055, 0.9234, 0.3012, 0.9089, 0.3012, 0.9739, 0.02899, 0.9631, 0.02899, 0.9631, 0.02264, 0.9739, 0.02264, 0.8918, 0.000488, 0.8918, 0.000488, 0.8918, 0.4178, 0.8918, 0.4178, 0.01703, 0.3706, 0.8536, 0.1464, 0.6294, 0.983, 0.1464, 0.8536, 0.1945, 1.0, 0.25, 1.0, 0.5, 0.0, 0.329, 0.03015, 0.8915, 0.2108, 0.8915, 0.2068, 0.8925, 0.2068, 0.8925, 0.2108, 0.9736, 0.4385, 0.9805, 0.4415, 0.9805, 0.4415, 0.9736, 0.4385, 0.4958, 0.2292, 0.4958, 0.2332, 0.4958, 0.2332, 0.4981, 0.2297, 0.4981, 0.2292, 0.4981, 0.2292, 0.8372, 0.002563, 0.9976, 0.002563, 1.0, 3.304, 0.875, 3.304, 0.9874, 0.4503, 0.9874, 0.4503, 0.9995, 0.5141, 0.9995, 0.5141, 0.5001, 0.2292, 0.5001, 0.2302, 0.5001, 0.2302, 0.5024, 0.2332, 0.5024, 0.2292, 0.5024, 0.2292, 0.9722, 1.0, 1.028, 1.0, 0.007568, 0.4131, 0.007568, 0.5869, 0.4958, 0.2332, 0.4958, 0.2292, 0.4958, 0.2292, 0.5001, 0.2302, 0.5001, 0.2292, 0.5001, 0.2292, 0.5024, 0.2292, 0.5024, 0.2332, 0.5024, 0.2332, 0.1691, 0.6208, 0.1679, 0.6208, 0.1679, 0.5662, 0.1691, 0.5662, 0.1448, 0.9749, 0.1319, 0.9713, 0.1319, 0.9713, 0.1448, 0.9749, 0.8372, 0.002563, 0.9976, 0.002563, 1.0, 3.304, 0.875, 3.304, 0.000488, 0.000488, 0.9995, 0.000488, 0.9995, 0.7227, 0.000488, 0.7227, 0.875, 3.304, 0.75, 3.304, 0.6768, 0.002563, 0.8372, 0.002563, 0.9848, 0.5274, 0.9923, 0.524, 0.9923, 0.524, 0.9848, 0.5274, 0.9976, 0.2852, 0.4034, 0.2852, 0.4034, 0.2505, 0.9976, 0.002563, 0.9976, 0.1735, 0.8687, 0.1735, 0.4034, 0.002563, 0.9976, 0.002563, 0.4034, 0.1735, 0.1974, 1.04, 0.1878, 1.035, 0.86, 0.9907, 0.8523, 0.9951, 0.5163, 0.2816, 0.0, 1.652, 0.0, 1.652, 0.5163, 0.2816, 0.6342, 0.7834, 0.6393, 0.7834, 0.6393, 0.7834, 0.6342, 0.7834, 0.6423, 0.7776, 0.6423, 0.7775, 0.6423, 0.7773, 0.6497, 0.7637, 0.6497, 0.7637, 0.6497, 0.7702, 0.6497, 0.7702, 0.642, 0.7776, 0.6421, 0.7776, 0.6422, 0.7776, 0.642, 0.7776, 0.642, 0.7773, 0.642, 0.7775, 0.629, 0.7702, 0.629, 0.7637, 0.629, 0.7637, 0.629, 0.7702, 0.6423, 0.7773, 0.6423, 0.7773, 0.6423, 0.7772, 0.642, 0.7773, 0.642, 0.7773, 0.642, 0.7775, 0.6497, 0.7834, 0.6497, 0.7768, 0.6497, 0.7768, 0.6497, 0.7834, 0.642, 0.7771, 0.642, 0.7771, 0.6421, 0.7771, 0.6497, 0.7768, 0.6497, 0.7702, 0.6497, 0.7702, 0.6497, 0.7768, 0.4981, 0.2297, 0.4981, 0.2297, 0.5052, 0.2146, 0.5052, 0.2155, 0.02313, 0.4778, 0.1466, 0.4578, 0.2789, 0.5911, 0.008301, 0.566, 0.6422, 0.7776, 0.6423, 0.7776, 0.6423, 0.7776, 0.6423, 0.7773, 0.6423, 0.7772, 0.6423, 0.7771, 0.642, 0.7773, 0.642, 0.7771, 0.642, 0.7772, 0.642, 0.7776, 0.642, 0.7776, 0.6421, 0.7776, 0.6423, 0.7775, 0.6423, 0.7773, 0.6423, 0.7773, 0.1786, 0.117, 0.8214, 0.117, 0.933, 0.75, 0.06702, 0.75, 0.642, 0.7773, 0.642, 0.7773, 0.642, 0.7771, 0.642, 0.7773, 0.642, 0.7771, 0.642, 0.7771, 0.642, 0.7771, 0.6422, 0.7771, 0.6421, 0.7771, 0.642, 0.7771, 0.6422, 0.7771, 0.6422, 0.7771, 0.6422, 0.7776, 0.6422, 0.7776, 0.6423, 0.7776, 0.6422, 0.7776, 0.6422, 0.7776, 0.6423, 0.7776, 0.629, 0.7571, 0.629, 0.7637, 0.629, 0.7637, 0.629, 0.7571, 0.1036, 0.7896, 0.1036, 0.8033, 0.0957, 0.8195, 0.09467, 0.7896, 0.1036, 0.8222, 0.1025, 0.8085, 0.3691, 0.861, 0.3762, 0.861, 0.3762, 0.8632, 0.1025, 0.8085, 0.1034, 0.8224, 0.0957, 0.8195, 0.09467, 0.7896, 0.09607, 0.8201, 0.1036, 0.8222, 0.625, 3.304, 0.5, 3.304, 0.3992, 0.002563, 0.5165, 0.002563, 0.09467, 0.7896, 0.1036, 0.8033, 0.1036, 0.7896, 0.1036, 0.7896, 0.09467, 0.8074, 0.09467, 0.7896, 0.1319, 0.9713, 0.1199, 0.9648, 0.1199, 0.9648, 0.1319, 0.9713, 0.01416, 0.5422, 0.02118, 0.5474, 0.9923, 0.524, 0.9979, 0.5189, 0.3647, 0.861, 0.3691, 0.861, 0.3762, 0.8632, 0.6422, 0.7771, 0.6422, 0.7771, 0.6422, 0.7771, 0.6422, 0.7771, 0.6423, 0.7771, 0.6422, 0.7771, 0.5, 1.0, 0.6294, 0.983, 0.7083, 1.0, 0.75, 1.0, 0.1037, 0.8036, 0.1047, 0.8071, 0.1027, 0.8078, 0.1037, 0.8036, 0.1027, 0.8078, 0.0957, 0.8195, 0.1027, 0.8078, 0.105, 0.8067, 0.1046, 0.8041, 0.09467, 0.7896, 0.1026, 0.808, 0.1038, 0.8037, 0.3602, 0.8407, 0.3691, 0.8586, 0.3647, 0.8586, 0.02832, 0.936, 0.02832, 0.936, 0.03577, 0.936, 0.03577, 0.936, 0.3602, 0.8407, 0.3762, 0.8407, 0.3762, 0.8586, 0.3691, 0.8586, 0.6497, 0.7834, 0.6497, 0.7834, 0.6445, 0.7834, 0.8915, 0.2068, 0.8985, 0.2068, 0.8985, 0.2108, 0.8915, 0.2108, 0.2789, 0.5911, 0.1466, 0.4578, 0.02155, 0.4819, 0.02399, 0.5698, 0.3602, 0.861, 0.3647, 0.861, 0.3762, 0.8632, 0.6445, 0.7571, 0.6393, 0.7571, 0.6393, 0.7571, 0.6445, 0.7571, 0.1038, 0.8037, 0.1048, 0.8044, 0.1047, 0.8071, 0.1026, 0.808, 0.1046, 0.8041, 0.1038, 0.8037, 0.000488, 0.6172, 0.000488, 0.6172, 0.000488, 0.000488, 0.000488, 0.000488, 0.1036, 0.7896, 0.0957, 0.8195, 0.09467, 0.8074, 0.09467, 0.7896, 0.09467, 0.8074, 0.0957, 0.8195, 0.9995, 0.9963, 0.000488, 0.9963, 0.000488, 0.9372, 0.9995, 0.9372, 0.8523, 0.9951, 0.86, 0.9907, 0.1878, 1.035, 0.1974, 1.04, 0.6423, 0.7773, 0.6423, 0.7771, 0.6423, 0.7771, 0.629, 0.7571, 0.629, 0.7571, 0.6342, 0.7571, 0.6342, 0.7571, 0.629, 0.7834, 0.6342, 0.7834, 0.6342, 0.7834, 0.629, 0.7834, 0.6445, 0.7834, 0.6445, 0.7834, 0.6497, 0.7834, 0.7077, 0.001892, 0.3992, 0.002563, 0.5, 3.304, 0.375, 3.304, 0.09607, 0.8201, 0.1034, 0.8224, 0.1036, 0.8222, 0.1025, 0.8085, 0.1036, 0.8222, 0.1034, 0.8224, 0.2947, 0.5933, 0.3002, 0.599, 0.7707, 0.5733, 0.7751, 0.5679, 0.09467, 0.7896, 0.0957, 0.8195, 0.09607, 0.8201, 0.1027, 0.8078, 0.1026, 0.808, 0.0957, 0.8195, 0.09467, 0.7896, 0.1038, 0.8037, 0.1037, 0.8036, 0.1037, 0.8036, 0.1038, 0.8037, 0.1047, 0.8071, 0.09467, 0.7896, 0.1025, 0.8084, 0.1025, 0.8082, 0.1034, 0.8224, 0.09607, 0.8201, 0.0957, 0.8195, 0.1025, 0.8085, 0.1036, 0.822, 0.1036, 0.8222, 1.0, 1.652, 0.8097, 0.1373, 0.375, 3.304, 0.5, 3.304, 0.1027, 0.8078, 0.1049, 0.8071, 0.105, 0.8067, 0.1048, 0.8044, 0.1049, 0.8069, 0.1047, 0.8071, 0.1038, 0.8037, 0.1047, 0.8041, 0.1048, 0.8044, 0.105, 0.8067, 0.1047, 0.8043, 0.1046, 0.8041, 0.1026, 0.808, 0.1027, 0.8078, 0.1046, 0.8041, 0.1025, 0.8084, 0.1025, 0.8085, 0.0957, 0.8195, 0.09607, 0.8201, 0.1033, 0.8224, 0.1034, 0.8224, 0.1036, 0.8222, 0.1036, 0.822, 0.1025, 0.8085, 0.1049, 0.8069, 0.1049, 0.8071, 0.1047, 0.8071, 0.1027, 0.8078, 0.1047, 0.8071, 0.1049, 0.8071, 0.09607, 0.8201, 0.09583, 0.8197, 0.0957, 0.8195, 0.0957, 0.8195, 0.09583, 0.8197, 0.09595, 0.8199, 0.09467, 0.7896, 0.1037, 0.8036, 0.1036, 0.8034, 0.1036, 0.8034, 0.1037, 0.8036, 0.0957, 0.8195, 0.1026, 0.808, 0.1025, 0.8082, 0.0957, 0.8195, 0.1034, 0.8224, 0.1033, 0.8224, 0.09607, 0.8201, 0.0957, 0.8195, 0.09595, 0.8199, 0.09607, 0.8201, 0.09607, 0.8201, 0.09595, 0.8199, 0.09583, 0.8197, 0.1036, 0.8222, 0.1035, 0.8223, 0.1034, 0.8224, 0.1038, 0.8037, 0.1046, 0.8041, 0.1047, 0.8041, 0.1047, 0.8043, 0.1047, 0.8041, 0.1046, 0.8041, 0.1034, 0.8224, 0.1035, 0.8223, 0.1036, 0.8222, 0.09467, 0.7896, 0.1025, 0.8082, 0.1026, 0.808, 0.1049, 0.8071, 0.1049, 0.8069, 0.105, 0.8067, 0.1048, 0.8044, 0.105, 0.8067, 0.1049, 0.8069, 0.642, 0.7776, 0.642, 0.7776, 0.642, 0.7773, 0.09467, 0.7896, 0.1025, 0.8085, 0.1025, 0.8084, 0.1025, 0.8082, 0.1025, 0.8084, 0.0957, 0.8195, 0.6423, 0.7776, 0.6423, 0.7776, 0.6423, 0.7773, 0.642, 0.7776, 0.6422, 0.7776, 0.6422, 0.7776, 0.09467, 0.7896, 0.1036, 0.8034, 0.1036, 0.8033, 0.1036, 0.8033, 0.1036, 0.8034, 0.0957, 0.8195, 0.3602, 0.8632, 0.3602, 0.861, 0.3762, 0.8632, 0.105, 0.8067, 0.1048, 0.8044, 0.1047, 0.8043, 0.1047, 0.8041, 0.1047, 0.8043, 0.1048, 0.8044, 0.3602, 0.8586, 0.3602, 0.8407, 0.3647, 0.8586, 0.6422, 0.7771, 0.6423, 0.7771, 0.6423, 0.7771, 0.3706, 0.01703, 0.25, 0.06702, 0.1667, 1.0, 0.2083, 1.0, 0.5389, 0.2332, 0.6462, 0.2332, 0.6462, 0.2464, 0.5389, 0.2464, 0.6768, 0.002563, 0.8372, 0.002563, 0.875, 3.304, 0.75, 3.304, 0.125, 3.304, 0.0, 3.304, 0.3937, 0.001892, 0.4984, 0.001892, 0.9089, 0.3013, 0.9234, 0.3013, 0.9234, 0.3081, 0.9089, 0.3081, 0.9995, 0.9219, 0.9995, 0.9372, 0.000488, 0.9372, 0.000488, 0.9219, 0.5, 3.304, 0.1464, 2.82, 0.8536, 2.82, 0.179, 0.5662, 0.1802, 0.5662, 0.1802, 0.6208, 0.179, 0.6208, 0.5163, 0.2816, 0.3992, 0.002563, 0.8097, 0.1373, 0.603, 0.001892, 0.7077, 0.001892, 0.375, 3.304, 0.25, 3.304, 0.1464, 2.82, 0.0, 1.652, 0.0, 1.652, 0.1464, 2.82, 0.9234, 0.3091, 0.9089, 0.3091, 0.9089, 0.3086, 0.9234, 0.3086, 0.5, 3.304, 0.1464, 2.82, 0.8536, 2.82, 0.875, 3.304, 1.0, 3.304, 0.0, 1.652, 0.1464, 2.82, 0.8651, 0.9839, 0.8651, 0.9839, 0.769, 0.5849, 0.769, 0.5849, 1.0, 1.0, 0.0, 1.0, 0.0, 0.0, 1.0, 0.0, 0.8651, 0.9839, 0.769, 0.5849, 0.769, 0.5849, 0.8651, 0.9839, 0.9025, 0.4305, 0.897, 0.4274, 0.897, 0.4274, 0.9025, 0.4305, 0.7531, 0.1789, 0.7531, 0.2496, 0.6565, 0.2496, 0.6565, 0.1789, 0.3992, 0.002563, 0.0, 1.652, 0.5, 3.304, 1.0, 1.652, 0.4984, 0.001892, 0.603, 0.001892, 0.25, 3.304, 0.125, 3.304, 0.375, 3.304, 0.5, 3.304, 1.0, 1.652, 0.8097, 0.1373, 0.1464, 2.82, 0.5163, 0.2816, 0.8097, 0.1373, 0.8536, 2.82, 0.8097, 0.1373, 1.0, 1.652, 0.8536, 2.82, 0.1464, 2.82, 0.0, 1.652, 0.5163, 0.2816, 0.1464, 2.82, 0.0, 1.652, 0.5163, 0.2816, 0.8097, 0.1373, 1.0, 1.652, 0.8536, 2.82, 0.08899, 0.8267, 0.1069, 0.8267, 0.1069, 0.7955, 0.08899, 0.7955, 0.5163, 0.2816, 0.3992, 0.002563, 0.8097, 0.1373, 0.8918, 0.000488, 0.8918, 0.000488, 0.000488, 0.000488, 0.000488, 0.000488, 0.5163, 0.2816, 0.3992, 0.002563, 0.3992, 0.002563, 0.5163, 0.2816, 0.04327, 0.936, 0.04327, 0.936, 0.03577, 0.936, 0.03577, 0.936, 0.9805, 0.4415, 0.9805, 0.4415, 0.9736, 0.4385, 0.9736, 0.4385, 0.625, 3.304, 0.75, 3.304, 0.5, 3.304, 0.8536, 2.82, 0.5, 3.304, 0.625, 3.304, 0.8536, 2.82, 1.0, 1.652, 0.75, 3.304, 0.875, 3.304, 0.1464, 2.82, 0.5, 3.304, 0.0, 3.304, 0.125, 3.304, 0.5163, 0.2816, 0.0, 1.652, 0.8097, 0.1373, 0.3992, 0.002563, 0.25, 3.304, 0.375, 3.304, 0.5, 3.304, 0.8536, 2.82, 0.625, 3.304, 0.75, 3.304, 0.5, 3.304, 0.625, 3.304, 0.8536, 2.82, 1.0, 1.652, 0.1464, 2.82, 0.5, 3.304, 0.75, 3.304, 0.875, 3.304, 0.3992, 0.002563, 0.5163, 0.2816, 0.125, 3.304, 0.25, 3.304, 0.6445, 0.7571, 0.6497, 0.7571, 0.6497, 0.7571, 0.6445, 0.7571, 0.3022, 0.605, 0.3023, 0.6111, 0.769, 0.5849, 0.7692, 0.579, 0.8915, 0.2108, 0.8915, 0.2068, 0.8958, 0.2068, 0.8958, 0.2108, 0.0, 3.304, 0.125, 3.304, 0.5163, 0.2816, 0.0, 1.652, 0.6342, 0.791, 0.605, 0.791, 0.605, 0.7688, 0.6342, 0.7688, 0.5, 3.304, 0.1464, 2.82, 0.1464, 2.82, 0.5, 3.304, 0.1464, 2.82, 0.5, 3.304, 0.5, 3.304, 0.1464, 2.82, 0.1136, 0.9578, 0.000488, 0.6172, 0.000488, 0.6172, 0.1136, 0.9578, 0.3762, 0.8586, 0.3762, 0.861, 0.3691, 0.861, 0.3691, 0.8586, 0.3992, 0.002563, 0.5163, 0.2816, 0.125, 3.304, 0.25, 3.304, 0.9736, 0.4385, 0.9025, 0.4305, 0.9025, 0.4305, 0.9736, 0.4385, 0.25, 3.304, 0.375, 3.304, 0.8097, 0.1373, 0.3992, 0.002563, 0.125, 3.304, 0.0, 3.304, 0.3937, 0.001892, 0.4984, 0.001892, 0.0, 1.652, 0.1464, 2.82, 0.875, 3.304, 1.0, 3.304, 0.75, 3.304, 0.625, 3.304, 0.5165, 0.002563, 0.6768, 0.002563, 0.3992, 0.002563, 0.5163, 0.2816, 0.0, 1.652, 0.4984, 0.001892, 0.603, 0.001892, 0.25, 3.304, 0.125, 3.304, 0.7554, 0.2332, 0.8615, 0.2332, 0.8615, 0.2464, 0.7554, 0.2464, 0.8097, 0.1373, 1.0, 1.652, 1.0, 1.652, 0.8097, 0.1373, 0.8536, 2.82, 1.0, 1.652, 0.5, 3.304, 0.3992, 0.002563, 0.5163, 0.2816, 0.0, 1.652, 0.8536, 2.82, 1.0, 1.652, 0.5, 3.304, 0.0, 1.652, 0.1464, 2.82, 0.5, 3.304, 1.0, 1.652, 0.8097, 0.1373, 0.3992, 0.002563, 0.0, 1.652, 0.1464, 2.82, 0.5, 3.304, 1.0, 1.652, 0.8097, 0.1373, 0.3992, 0.002563, 0.06702, 0.75, 0.007568, 0.4131, 0.1786, 0.117, 0.1765, 0.5662, 0.1777, 0.5662, 0.1777, 0.6208, 0.1765, 0.6208, 0.6945, 1.0, 0.75, 1.0, 0.5, 1.0, 0.671, 0.9698, 0.08331, 1.0, 0.1389, 1.0, 0.1786, 0.117, 0.06702, 0.25, 0.6389, 1.0, 0.5833, 1.0, 0.5833, 0.0, 0.6389, 0.0, 0.06702, 0.25, 0.007568, 0.4131, 0.02777, 1.0, 0.08331, 1.0, 0.1589, 0.6071, 0.1614, 0.5726, 0.1756, 0.5726, 0.1781, 0.6071, 0.1642, 0.5662, 0.1654, 0.5662, 0.1654, 0.6208, 0.1642, 0.6208, 0.8055, 1.0, 0.8611, 1.0, 0.1786, 0.883, 0.329, 0.9698, 0.9167, 0.0, 0.9722, 0.0, 0.9722, 1.0, 0.9167, 1.0, 0.933, 0.75, 0.9924, 0.5869, 0.5278, 1.0, 0.5833, 1.0, 0.1389, 1.0, 0.08331, 1.0, 0.08331, 0.0, 0.1389, 0.0, 0.3611, 1.0, 0.3055, 1.0, 0.3055, 0.0, 0.3611, 0.0, 0.8611, 1.0, 0.9167, 1.0, 0.06702, 0.75, 0.1786, 0.883, 0.06702, 0.75, 0.933, 0.75, 0.671, 0.9698, 1.0, 1.652, 0.3992, 0.002563, 0.0, 1.652, 0.5, 3.304, 0.8055, 0.0, 0.8611, 0.0, 0.8611, 1.0, 0.8055, 1.0, 0.4167, 0.0, 0.4722, 0.0, 0.4722, 1.0, 0.4167, 1.0, 0.2756, 0.05096, 0.2756, 0.2756, 0.05109, 0.2756, 0.05109, 0.05096, 0.5163, 0.2816, 0.0, 1.652, 0.0, 1.652, 0.5163, 0.2816, 0.5278, 1.0, 0.4722, 1.0, 0.4722, 0.0, 0.5278, 0.0, 0.8055, 1.0, 0.75, 1.0, 0.75, 0.0, 0.8055, 0.0, 0.25, 1.0, 0.1945, 1.0, 0.1945, 0.0, 0.25, 0.0, 0.5833, 1.0, 0.5278, 1.0, 0.5278, 0.0, 0.5833, 0.0, 0.9924, 0.4131, 0.933, 0.25, 0.4167, 1.0, 0.4722, 1.0, 0.1389, 0.0, 0.1945, 0.0, 0.1945, 1.0, 0.1389, 1.0, 0.329, 0.9698, 0.5, 1.0, 0.75, 1.0, 0.8055, 1.0, 0.1786, 0.117, 0.5, 0.0, 0.8214, 0.117, 0.329, 0.9698, 0.06702, 0.75, 0.671, 0.9698, 0.1642, 0.6208, 0.163, 0.6208, 0.163, 0.5662, 0.1642, 0.5662, 0.6945, 1.0, 0.6389, 1.0, 0.6389, 0.0, 0.6945, 0.0, 0.4167, 1.0, 0.3611, 1.0, 0.3611, 0.0, 0.4167, 0.0, 0.75, 1.0, 0.6945, 1.0, 0.6945, 0.0, 0.75, 0.0, 0.9167, 1.0, 0.8611, 1.0, 0.8611, 0.0, 0.9167, 0.0, 0.3055, 1.0, 0.25, 1.0, 0.25, 0.0, 0.3055, 0.0, 0.08331, 1.0, 0.02777, 1.0, 0.02777, 0.0, 0.08331, 0.0, 0.3055, 1.0, 0.3611, 1.0, 0.8214, 0.117, 0.671, 0.03015, 0.8214, 0.117, 0.9924, 0.4131, 0.933, 0.75, 0.5833, 1.0, 0.6389, 1.0, 0.8214, 0.883, 0.933, 0.75, 0.7692, 0.579, 0.7692, 0.579, 0.7707, 0.5733, 0.7707, 0.5733, 0.06702, 0.75, 0.007568, 0.5869, 0.007568, 0.4131, 0.9995, 0.5141, 0.9874, 0.4503, 0.9874, 0.4503, 0.9995, 0.5141, 0.9924, 0.4131, 0.9924, 0.5869, 0.933, 0.75, 0.5, 0.0, 0.671, 0.03015, 0.8214, 0.117, 0.1786, 0.117, 0.329, 0.03015, 0.5, 0.0, 0.5, 1.0, 0.329, 0.9698, 0.671, 0.9698, 0.3611, 1.0, 0.4167, 1.0, 0.933, 0.25, 0.8214, 0.117, 0.329, 0.9698, 0.1786, 0.883, 0.06702, 0.75, 0.933, 0.75, 0.8214, 0.883, 0.671, 0.9698, 0.007568, 0.4131, 0.06702, 0.25, 0.1786, 0.117, 0.8214, 0.117, 0.933, 0.25, 0.9924, 0.4131, 0.1617, 0.5662, 0.163, 0.5662, 0.163, 0.6208, 0.1617, 0.6208, 0.9862, 0.4464, 0.9874, 0.4503, 0.9874, 0.4503, 0.9862, 0.4464, 0.1728, 0.5662, 0.174, 0.5662, 0.174, 0.6208, 0.1728, 0.6208, 0.9167, 1.0, 0.9722, 1.0, 0.007568, 0.5869, 0.06702, 0.75, 0.8651, 0.9839, 0.86, 0.9907, 0.86, 0.9907, 0.8651, 0.9839, 0.1666, 0.6208, 0.1654, 0.6208, 0.1654, 0.5662, 0.1666, 0.5662, 0.1617, 0.5662, 0.163, 0.5662, 0.163, 0.6208, 0.1617, 0.6208, 0.1691, 0.5662, 0.1703, 0.5662, 0.1703, 0.6208, 0.1691, 0.6208, 0.1703, 0.6208, 0.1691, 0.6208, 0.1691, 0.5662, 0.1703, 0.5662, 0.1614, 0.5726, 0.1756, 0.5726, 0.1781, 0.6071, 0.1589, 0.6071, 0.1728, 0.6208, 0.1716, 0.6208, 0.1716, 0.5662, 0.1728, 0.5662, 0.629, 0.7702, 0.629, 0.7702, 0.629, 0.7768, 0.629, 0.7768, 0.329, 0.03015, 0.1786, 0.117, 0.1389, 1.0, 0.1945, 1.0, 0.1777, 0.5662, 0.179, 0.5662, 0.179, 0.6208, 0.1777, 0.6208, 0.179, 0.6208, 0.1777, 0.6208, 0.1777, 0.5662, 0.179, 0.5662, 0.1589, 0.6071, 0.1781, 0.6071, 0.1723, 0.6191, 0.1642, 0.6208, 0.163, 0.6208, 0.163, 0.5662, 0.1642, 0.5662, 0.1647, 0.6191, 0.1589, 0.6071, 0.1723, 0.6191, 0.1614, 0.5726, 0.1685, 0.5662, 0.1756, 0.5726, 0.1592, 0.6208, 0.158, 0.6208, 0.158, 0.5662, 0.1592, 0.5662, 0.1679, 0.6208, 0.1666, 0.6208, 0.1666, 0.5662, 0.1679, 0.5662, 0.1756, 0.5726, 0.1794, 0.5887, 0.1781, 0.6071, 0.1666, 0.5662, 0.1679, 0.5662, 0.1679, 0.6208, 0.1666, 0.6208, 0.1753, 0.6208, 0.174, 0.6208, 0.174, 0.5662, 0.1753, 0.5662, 0.9736, 0.4385, 0.9736, 0.4385, 0.9025, 0.4305, 0.9025, 0.4305, 0.1589, 0.6071, 0.1576, 0.5887, 0.1614, 0.5726, 0.1647, 0.6191, 0.1589, 0.6071, 0.1723, 0.6191, 0.1728, 0.5662, 0.174, 0.5662, 0.174, 0.6208, 0.1728, 0.6208, 0.1642, 0.5662, 0.1654, 0.5662, 0.1654, 0.6208, 0.1642, 0.6208, 0.9739, 0.02899, 0.9631, 0.02899, 0.9631, 0.02264, 0.9739, 0.02264, 0.1592, 0.6208, 0.158, 0.6208, 0.158, 0.5662, 0.1592, 0.5662, 0.1728, 0.6208, 0.1716, 0.6208, 0.1716, 0.5662, 0.1728, 0.5662, 0.1614, 0.5726, 0.1685, 0.5662, 0.1756, 0.5726, 0.1765, 0.6208, 0.1753, 0.6208, 0.1753, 0.5662, 0.1765, 0.5662, 0.1691, 0.6208, 0.1679, 0.6208, 0.1679, 0.5662, 0.1691, 0.5662, 0.1589, 0.6071, 0.1781, 0.6071, 0.1723, 0.6191, 0.1647, 0.6191, 0.1614, 0.6144, 0.1589, 0.6071, 0.1605, 0.6208, 0.1592, 0.6208, 0.1592, 0.5662, 0.1605, 0.5662, 0.1703, 0.5662, 0.1716, 0.5662, 0.1716, 0.6208, 0.1703, 0.6208, 0.1589, 0.6071, 0.1576, 0.5887, 0.1614, 0.5726, 0.1756, 0.5726, 0.1794, 0.5887, 0.1781, 0.6071, 0.1685, 0.6208, 0.1647, 0.6191, 0.1723, 0.6191, 0.1614, 0.5726, 0.1647, 0.5678, 0.1685, 0.5662, 0.1753, 0.6208, 0.174, 0.6208, 0.174, 0.5662, 0.1753, 0.5662, 0.1666, 0.6208, 0.1654, 0.6208, 0.1654, 0.5662, 0.1666, 0.5662, 0.1605, 0.6208, 0.1592, 0.6208, 0.1592, 0.5662, 0.1605, 0.5662, 0.1794, 0.5887, 0.1794, 0.5982, 0.1781, 0.6071, 0.1589, 0.6071, 0.1576, 0.5982, 0.1576, 0.5887, 0.1589, 0.6071, 0.1576, 0.5982, 0.1576, 0.5887, 0.1716, 0.6208, 0.1703, 0.6208, 0.1703, 0.5662, 0.1716, 0.5662, 0.1756, 0.5726, 0.1781, 0.5798, 0.1794, 0.5887, 0.1647, 0.6191, 0.1614, 0.6144, 0.1589, 0.6071, 0.1617, 0.6208, 0.1605, 0.6208, 0.1605, 0.5662, 0.1617, 0.5662, 0.1576, 0.5887, 0.1589, 0.5798, 0.1614, 0.5726, 0.1756, 0.5726, 0.1781, 0.5798, 0.1794, 0.5887, 0.1614, 0.5726, 0.1647, 0.5678, 0.1685, 0.5662, 0.1765, 0.5662, 0.1777, 0.5662, 0.1777, 0.6208, 0.1765, 0.6208, 0.1685, 0.5662, 0.1723, 0.5678, 0.1756, 0.5726, 0.1685, 0.6208, 0.1647, 0.6191, 0.1723, 0.6191, 0.000488, 0.6172, 0.000488, 0.6172, 0.1136, 0.9578, 0.1136, 0.9578, 0.1794, 0.5887, 0.1794, 0.5982, 0.1781, 0.6071, 0.1617, 0.6208, 0.1605, 0.6208, 0.1605, 0.5662, 0.1617, 0.5662, 0.1685, 0.5662, 0.1723, 0.5678, 0.1756, 0.5726, 0.1576, 0.5887, 0.1589, 0.5798, 0.1614, 0.5726, 0.1781, 0.6071, 0.1756, 0.6144, 0.1723, 0.6191, 0.1781, 0.6071, 0.1756, 0.6144, 0.1723, 0.6191, 0.01703, 0.3706, 0.3706, 0.01703, 0.8536, 0.1464, 0.3333, 1.0, 0.375, 1.0, 0.8536, 0.1464, 0.75, 0.06702, 0.8536, 0.8536, 0.933, 0.75, 0.5833, 1.0, 0.625, 1.0, 0.983, 0.3706, 0.933, 0.25, 0.4167, 1.0, 0.4583, 1.0, 0.2083, 1.0, 0.25, 1.0, 0.5, 0.0, 0.3706, 0.01703, 0.875, 1.0, 0.9167, 1.0, 0.06702, 0.75, 0.1464, 0.8536, 0.9583, 1.0, 1.0, 1.0, 0.0, 0.5, 0.01703, 0.6294, 0.625, 1.0, 0.6667, 1.0, 0.75, 0.933, 0.8536, 0.8536, 0.8536, 0.1464, 0.983, 0.6294, 0.6294, 0.983, 0.1464, 0.8536, 0.25, 0.933, 0.8333, 1.0, 0.875, 1.0, 0.6393, 0.7834, 0.6393, 0.7834, 0.6445, 0.7834, 0.6445, 0.7834, 0.3706, 0.983, 0.5, 1.0, 0.75, 1.0, 0.7917, 1.0, 0.3706, 0.01703, 0.6294, 0.01703, 0.8536, 0.1464, 0.01703, 0.3706, 0.0, 0.5, 0.0, 1.0, 0.04169, 1.0, 0.1464, 0.8536, 0.01703, 0.6294, 0.01703, 0.3706, 0.5, 1.0, 0.5417, 1.0, 0.983, 0.6294, 1.0, 0.5, 1.0, 0.5, 0.983, 0.3706, 0.4583, 1.0, 0.5, 1.0, 0.25, 0.933, 0.3706, 0.983, 0.7917, 1.0, 0.8333, 1.0, 0.125, 1.0, 0.1667, 1.0, 0.25, 0.06702, 0.1464, 0.1464, 0.06702, 0.25, 0.01703, 0.3706, 0.04169, 1.0, 0.08331, 1.0, 0.983, 0.6294, 0.8536, 0.8536, 0.6294, 0.983, 0.01703, 0.6294, 0.0, 0.5, 0.01703, 0.3706, 0.6294, 0.01703, 0.5, 0.0, 0.25, 1.0, 0.2917, 1.0, 0.8536, 0.1464, 0.983, 0.3706, 0.983, 0.6294, 0.01703, 0.3706, 0.1464, 0.1464, 0.3706, 0.01703, 0.6667, 1.0, 0.7083, 1.0, 0.6294, 0.983, 0.75, 0.933, 0.933, 0.25, 0.8536, 0.1464, 0.375, 1.0, 0.4167, 1.0, 0.3706, 0.983, 0.1464, 0.8536, 0.6294, 0.983, 0.3706, 0.01703, 0.5, 0.0, 0.6294, 0.01703, 0.2917, 1.0, 0.3333, 1.0, 0.75, 0.06702, 0.6294, 0.01703, 0.8536, 0.8536, 0.75, 0.933, 0.6294, 0.983, 0.01703, 0.6294, 0.06702, 0.75, 0.9167, 1.0, 0.9583, 1.0, 0.8985, 0.2068, 0.8985, 0.2108, 0.8943, 0.2108, 0.8943, 0.2068, 0.933, 0.75, 0.983, 0.6294, 0.5417, 1.0, 0.5833, 1.0, 0.983, 0.6294, 0.933, 0.75, 0.8536, 0.8536, 0.1464, 0.8536, 0.06702, 0.75, 0.01703, 0.6294, 0.1464, 0.1464, 0.25, 0.06702, 0.3706, 0.01703, 0.5, 1.0, 0.3706, 0.983, 0.6294, 0.983, 0.1464, 0.1464, 0.06702, 0.25, 0.08331, 1.0, 0.125, 1.0, 0.6294, 0.01703, 0.75, 0.06702, 0.8536, 0.1464, 0.8536, 0.1464, 0.933, 0.25, 0.983, 0.3706, 0.01703, 0.3706, 0.06702, 0.25, 0.1464, 0.1464, 0.5001, 0.5002, 0.5001, 0.2756, 0.7245, 0.2756, 0.7245, 0.5002, 0.983, 0.3706, 1.0, 0.5, 0.983, 0.6294, 0.3706, 0.983, 0.25, 0.933, 0.1464, 0.8536, 0.8994, 0.2241, 0.9005, 0.2241, 0.9005, 0.2599, 0.8994, 0.2599, 0.9016, 0.2599, 0.9005, 0.2599, 0.9005, 0.2241, 0.9016, 0.2241, 0.8906, 0.2599, 0.8895, 0.2599, 0.8895, 0.2241, 0.8906, 0.2241, 0.9038, 0.2599, 0.9027, 0.2599, 0.9027, 0.2241, 0.9038, 0.2241, 0.895, 0.2599, 0.8939, 0.2599, 0.8939, 0.2241, 0.895, 0.2241, 0.8972, 0.2599, 0.8961, 0.2599, 0.8961, 0.2241, 0.8972, 0.2241, 0.8873, 0.2599, 0.8862, 0.2599, 0.8862, 0.2241, 0.8873, 0.2241, 0.7245, 0.2756, 0.7245, 0.05096, 0.949, 0.05096, 0.949, 0.2756, 0.9016, 0.2241, 0.9027, 0.2241, 0.9027, 0.2599, 0.9016, 0.2599, 0.9049, 0.2241, 0.906, 0.2241, 0.906, 0.2599, 0.9049, 0.2599, 0.9049, 0.2599, 0.9038, 0.2599, 0.9038, 0.2241, 0.9049, 0.2241, 0.8895, 0.2599, 0.8884, 0.2599, 0.8884, 0.2241, 0.8895, 0.2241, 0.8917, 0.2599, 0.8906, 0.2599, 0.8906, 0.2241, 0.8917, 0.2241, 0.8961, 0.2599, 0.895, 0.2599, 0.895, 0.2241, 0.8961, 0.2241, 0.8873, 0.2241, 0.8884, 0.2241, 0.8884, 0.2599, 0.8873, 0.2599, 0.9115, 0.2599, 0.9104, 0.2599, 0.9104, 0.2241, 0.9115, 0.2241, 0.8939, 0.2599, 0.8928, 0.2599, 0.8928, 0.2241, 0.8939, 0.2241, 0.9071, 0.2241, 0.9082, 0.2241, 0.9082, 0.2599, 0.9071, 0.2599, 0.9071, 0.2599, 0.906, 0.2599, 0.906, 0.2241, 0.9071, 0.2241, 0.8917, 0.2241, 0.8928, 0.2241, 0.8928, 0.2599, 0.8917, 0.2599, 0.9093, 0.2599, 0.9082, 0.2599, 0.9082, 0.2241, 0.9093, 0.2241, 0.8972, 0.2241, 0.8983, 0.2241, 0.8983, 0.2599, 0.8972, 0.2599, 0.8994, 0.2599, 0.8983, 0.2599, 0.8983, 0.2241, 0.8994, 0.2241, 0.8862, 0.2599, 0.8851, 0.2599, 0.8851, 0.2241, 0.8862, 0.2241, 0.8615, 0.1811, 0.8615, 0.2332, 0.7554, 0.2332, 0.7554, 0.1811])
me_avalnche.materials.append(mat_01avalnchefakemarquee)
me_avalnche.materials.append(mat_02avalnchesnap)
me_avalnche.materials.append(mat_avalnchebezel)
me_avalnche.materials.append(mat_avalncheblack)
me_avalnche.materials.append(mat_avalncheside)
me_avalnche.materials.append(mat_avalnchemisc)
me_avalnche.materials.append(mat_avalncheback)
me_avalnche.materials.append(mat_avalancheblacks)
me_avalnche.materials.append(mat_avalnchesilver)
me_avalnche.materials.append(mat_avalncheled)
me_avalnche.use_remesh_fix_poles = True
me_avalnche.use_remesh_preserve_attributes = False
me_avalnche.update()

# ---- objects
ob_avalnche = bpy.data.objects.new('avalnche', me_avalnche)

# ---- transforms, parenting, visibility, modifiers, constraints
ob_avalnche.location = (-0.02649, -0.118, 0.8804)
ob_avalnche.rotation_euler = (1.571, 0.0, 0.0)
_m = ob_avalnche.modifiers.new('Auto Smooth', 'NODES')
_m.node_group = ng_auto_smooth
_gi = [s.identifier for s in ng_auto_smooth.interface.items_tree if s.item_type == 'SOCKET' and s.in_out == 'INPUT']
_m[_gi[1]] = 1.047  # Angle
_m = ob_avalnche.modifiers.new('WeightedNormal', 'WEIGHTED_NORMAL')
_m.keep_sharp = True

# ---- collection membership
scene.collection.objects.link(ob_avalnche)

# ---- scene / render settings (as saved in the file)
scene.frame_start = 1; scene.frame_end = 250; scene.frame_set(1)
scene.render.engine = 'BLENDER_EEVEE_NEXT'
scene.cycles.use_denoising = False
scene.cycles.samples = 128
scene.cycles.sampling_pattern = 'TABULATED_SOBOL'
scene.cycles.use_adaptive_sampling = False
scene.cycles.use_light_tree = False
scene.view_settings.view_transform = 'Filmic'
bpy.context.view_layer.update()

# ---- added for rendering (the .blend has no active camera and no usable light): camera, sun
cam_auto = bpy.data.cameras.new('AutoCamera')
cam_auto.lens = 50.0
cam_auto.sensor_width = 36.0
cam_auto.clip_end = 1000.0
ob_auto_camera = bpy.data.objects.new('AutoCamera', cam_auto)
scene.collection.objects.link(ob_auto_camera)
ob_auto_camera.location = (1.77594, -2.05594, 2.2528)
ob_auto_camera.rotation_euler = (1.09748, -7.21219e-08, 0.694738)
scene.camera = ob_auto_camera
light_auto_sun = bpy.data.lights.new('AutoSun', 'SUN')
light_auto_sun.energy = 3.0
light_auto_sun.angle = 0.0523599
ob_auto_sun = bpy.data.objects.new('AutoSun', light_auto_sun)
scene.collection.objects.link(ob_auto_sun)
ob_auto_sun.rotation_euler = (0.872665, 0.174533, 0.523599)
bpy.context.view_layer.update()
